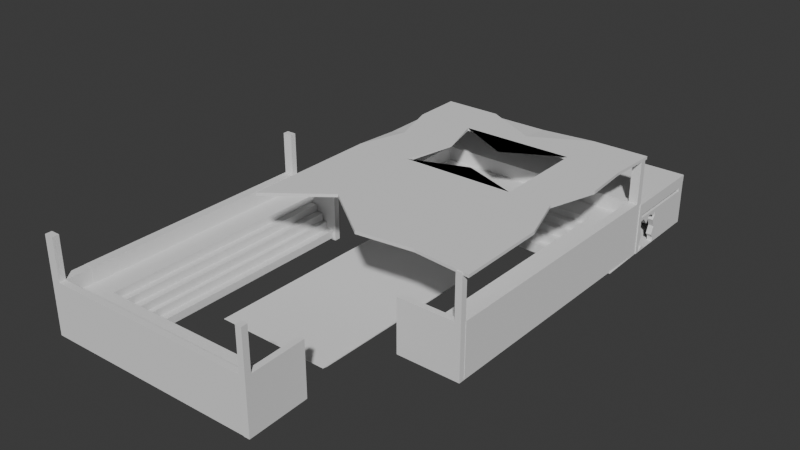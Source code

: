 # Source: gradas_para_la_cancha.blend  (saved by Blender 4.1.23; exported with 4.5.12 LTS)
import bpy
from mathutils import Matrix  # noqa: F401  (used for matrix-valued properties, if any)

bpy.ops.wm.read_factory_settings(use_empty=True)
scene = bpy.context.scene
scene.name = 'Scene'

# ---- collections
col_collection = bpy.data.collections.new('Collection'); scene.collection.children.link(col_collection)

# ---- world
world_world = bpy.data.worlds.new('World'); scene.world = world_world
world_world.use_nodes = True; world_world.node_tree.nodes.clear()
_N = world_world.node_tree.nodes; _L = world_world.node_tree.links
n0 = _N.new('ShaderNodeOutputWorld'); n0.name = 'World Output'; n0.location = (300, 300)
n1 = _N.new('ShaderNodeBackground'); n1.name = 'Background'; n1.location = (10, 300)
n1.inputs[0].default_value = (0.05088, 0.05088, 0.05088, 1.0)
_L.new(n1.outputs[0], n0.inputs[0])
n0.is_active_output = True
world_world.color = (0.05088, 0.05088, 0.05088)
world_world.use_sun_shadow = False
world_world.sun_shadow_jitter_overblur = 0.0

# ---- meshes
me_cube_001 = bpy.data.meshes.new('Cube.001')
me_cube_001.from_pydata([(-1.0, -1.0, -1.0), (-1.0, -1.04, 1.0), (-1.0, 1.0, -1.0), (-1.0, 1.039, 1.0), (1.0, -1.0, -1.0), (1.0, -1.04, 1.0), (1.0, 1.0, -1.0), (1.0, 1.039, 1.0)], [], [(0, 1, 3, 2), (2, 3, 7, 6), (6, 7, 5, 4), (4, 5, 1, 0), (2, 6, 4, 0), (7, 3, 1, 5)])
_uv = me_cube_001.uv_layers.new(name='UVMap')
_uv.uv.foreach_set('vector', [0.375, 0.0, 0.625, 0.0, 0.625, 0.25, 0.375, 0.25, 0.375, 0.25, 0.625, 0.25, 0.625, 0.5, 0.375, 0.5, 0.375, 0.5, 0.625, 0.5, 0.625, 0.75, 0.375, 0.75, 0.375, 0.75, 0.625, 0.75, 0.625, 1.0, 0.375, 1.0, 0.125, 0.5, 0.375, 0.5, 0.375, 0.75, 0.125, 0.75, 0.625, 0.5, 0.875, 0.5, 0.875, 0.75, 0.625, 0.75])
me_cube_001.update()
me_cube_011 = bpy.data.meshes.new('Cube.011')
me_cube_011.from_pydata([(-1.0, -1.198, -1.0), (-1.0, -1.198, 1.0), (-1.0, 1.071, -1.0), (-1.0, 1.071, 1.0), (8.123, -1.198, -1.0), (8.123, -1.198, 1.0), (8.123, 1.071, -1.0), (8.123, 1.071, 1.0), (5.68, 1.071, -1.0), (5.68, 1.071, 1.0), (5.68, -1.198, -1.0), (5.68, -1.198, 1.0), (8.123, -1.198, -9.268), (8.123, 1.071, -9.268), (5.68, -1.198, -9.268), (5.68, 1.071, -9.268), (5.68, 1.071, 4.95), (8.123, 1.071, 4.95), (8.123, -1.198, 4.95), (5.68, -1.198, 4.95), (-8.033, -1.197, -8.789), (-8.033, -1.197, -6.789), (-8.033, 0.8071, -8.789), (-8.033, 0.8071, -6.789), (-6.033, -1.197, -8.789), (-6.033, -1.197, -6.789), (-6.033, 0.8071, -8.789), (-6.033, 0.8071, -6.789), (-5.958, 0.807, -9.368), (-5.958, 0.807, -6.789), (-48.98, 0.7903, -9.368), (-48.98, 0.7903, -6.789), (-5.98, 0.8791, -9.368), (-5.98, 0.8791, -6.789), (-49.0, 0.8623, -9.368), (-49.0, 0.8623, -6.789), (-4.03, 0.8719, -6.837), (-4.03, 0.8719, -4.837), (-48.98, 0.8551, -6.837), (-48.98, 0.8551, -4.837), (-4.052, 0.9439, -6.837), (-4.052, 0.9439, -4.837), (-49.0, 0.9271, -6.837), (-49.0, 0.9271, -4.837), (-6.023, -1.197, -6.837), (-6.023, -1.197, -4.837), (-6.023, 0.8733, -6.837), (-6.023, 0.8733, -4.837), (-4.023, -1.197, -6.837), (-4.023, -1.197, -4.837), (-4.023, 0.8733, -6.837), (-4.023, 0.8733, -4.837), (-2.79, -1.193, -2.883), (-2.79, -1.193, -0.8826), (-2.79, 1.008, -2.883), (-2.79, 1.008, -0.8826), (-0.79, -1.193, -2.883), (-0.79, -1.193, -0.8826), (-0.79, 1.008, -2.883), (-0.79, 1.008, -0.8826), (-0.7971, 1.007, -2.883), (-0.7971, 1.007, -0.8826), (-48.98, 0.9901, -2.883), (-48.98, 0.9901, -0.8826), (-0.8188, 1.079, -2.883), (-0.8188, 1.079, -0.8826), (-49.0, 1.062, -2.883), (-49.0, 1.062, -0.8826), (-2.771, 0.942, -4.834), (-2.771, 0.942, -2.834), (-48.98, 0.9252, -4.834), (-48.98, 0.9252, -2.834), (-2.793, 1.014, -4.834), (-2.793, 1.014, -2.834), (-49.0, 0.9972, -4.834), (-49.0, 0.9972, -2.834), (-4.729, -1.195, -4.834), (-4.729, -1.195, -2.834), (-4.729, 0.9421, -4.834), (-4.729, 0.9421, -2.834), (-2.729, -1.195, -4.834), (-2.729, -1.195, -2.834), (-2.729, 0.9421, -4.834), (-2.729, 0.9421, -2.834), (8.105, 1.069, -0.9732), (8.105, 1.069, 1.027), (-48.98, 1.052, -0.9732), (-48.98, 1.052, 1.027), (8.084, 1.374, -0.9732), (8.084, 1.374, 1.027), (-49.0, 1.357, -0.9732), (-49.0, 1.357, 1.027), (-49.0, 1.295, -0.9732), (-49.0, 1.295, 1.027), (8.088, 1.312, -0.9732), (8.088, 1.312, 1.027), (8.084, 1.374, -9.299), (-49.0, 1.357, -9.299), (8.088, 1.312, -9.299), (-49.0, 1.295, -9.299), (5.722, 1.068, -0.9732), (5.722, 1.068, 1.027), (5.701, 1.373, -0.9732), (5.701, 1.373, 1.027), (5.705, 1.311, 1.027), (5.705, 1.311, -0.9732), (5.701, 1.373, -9.299), (5.705, 1.311, -9.299), (5.722, 1.068, -9.289), (8.105, 1.069, -9.289), (8.088, 1.312, -9.289), (5.705, 1.311, -9.289), (-49.0, 1.295, 4.876), (-49.0, 1.357, 4.876), (5.701, 1.373, 4.876), (5.705, 1.311, 4.876), (5.701, 1.373, 16.69), (8.084, 1.374, 16.69), (8.088, 1.312, 16.69), (5.705, 1.311, 16.69), (8.088, 1.312, 4.918), (8.105, 1.069, 4.918), (5.705, 1.311, 4.918), (5.722, 1.068, 4.918), (-8.826, -1.256, -9.409), (-8.826, -1.256, 4.912), (-8.826, -1.199, -9.409), (-8.826, -1.199, 4.912), (8.025, -1.256, -9.409), (8.025, -1.256, 4.912), (8.025, -1.199, -9.409), (8.025, -1.199, 4.912), (-48.47, 0.7607, -9.409), (-48.47, 0.7607, 4.912), (-50.05, 0.759, -9.409), (-50.05, 0.759, 4.912), (-48.97, 1.357, -9.409), (-48.97, 1.357, 4.912), (-50.55, 1.356, -9.409), (-50.55, 1.356, 4.912), (6.34, -1.199, -9.409), (6.34, -1.199, 4.912), (6.34, -1.256, -9.409), (6.34, -1.256, 4.912), (-50.5, 1.296, -9.409), (-50.5, 1.296, 4.912), (-48.92, 1.298, -9.409), (-48.92, 1.298, 4.912), (6.34, -1.199, 15.95), (8.025, -1.199, 15.95), (8.025, -1.256, 15.95), (6.34, -1.256, 15.95), (6.34, -1.199, 16.74), (8.025, -1.199, 16.74), (8.025, -1.256, 16.74), (6.34, -1.256, 16.74), (-50.5, 1.296, 16.74), (-50.55, 1.356, 16.74), (-48.97, 1.357, 16.74), (-48.92, 1.298, 16.74)], [], [(0, 1, 3, 2), (8, 9, 7, 6), (6, 7, 5, 4), (10, 11, 1, 0), (4, 10, 14, 12), (9, 3, 1, 11), (5, 7, 17, 18), (2, 8, 10, 0), (4, 5, 11, 10), (2, 3, 9, 8), (15, 13, 12, 14), (10, 8, 15, 14), (6, 4, 12, 13), (8, 6, 13, 15), (17, 16, 19, 18), (11, 5, 18, 19), (7, 9, 16, 17), (9, 11, 19, 16), (20, 21, 23, 22), (22, 23, 27, 26), (26, 27, 25, 24), (24, 25, 21, 20), (22, 26, 24, 20), (27, 23, 21, 25), (28, 29, 31, 30), (30, 31, 35, 34), (34, 35, 33, 32), (32, 33, 29, 28), (30, 34, 32, 28), (35, 31, 29, 33), (36, 37, 39, 38), (38, 39, 43, 42), (42, 43, 41, 40), (40, 41, 37, 36), (38, 42, 40, 36), (43, 39, 37, 41), (44, 45, 47, 46), (46, 47, 51, 50), (50, 51, 49, 48), (48, 49, 45, 44), (46, 50, 48, 44), (51, 47, 45, 49), (52, 53, 55, 54), (54, 55, 59, 58), (58, 59, 57, 56), (56, 57, 53, 52), (54, 58, 56, 52), (59, 55, 53, 57), (60, 61, 63, 62), (62, 63, 67, 66), (66, 67, 65, 64), (64, 65, 61, 60), (62, 66, 64, 60), (67, 63, 61, 65), (68, 69, 71, 70), (70, 71, 75, 74), (74, 75, 73, 72), (72, 73, 69, 68), (70, 74, 72, 68), (75, 71, 69, 73), (76, 77, 79, 78), (78, 79, 83, 82), (82, 83, 81, 80), (80, 81, 77, 76), (78, 82, 80, 76), (83, 79, 77, 81), (100, 101, 87, 86), (92, 93, 91, 90), (102, 103, 89, 88), (94, 95, 85, 84), (88, 94, 98, 96), (101, 85, 121, 123), (103, 104, 119, 116), (105, 94, 110, 111), (88, 89, 95, 94), (86, 87, 93, 92), (107, 106, 96, 98), (105, 92, 99, 107), (102, 88, 96, 106), (92, 90, 97, 99), (90, 102, 106, 97), (94, 105, 107, 98), (99, 97, 106, 107), (86, 92, 105, 100), (103, 91, 113, 114), (93, 87, 101, 104), (90, 91, 103, 102), (84, 85, 101, 100), (108, 111, 110, 109), (100, 105, 111, 108), (84, 100, 108, 109), (94, 84, 109, 110), (113, 112, 115, 114), (104, 103, 114, 115), (91, 93, 112, 113), (93, 104, 115, 112), (116, 119, 118, 117), (104, 95, 118, 119), (89, 103, 116, 117), (95, 89, 117, 118), (122, 123, 121, 120), (95, 104, 122, 120), (104, 101, 123, 122), (85, 95, 120, 121), (124, 125, 127, 126), (140, 141, 131, 130), (130, 131, 129, 128), (142, 143, 125, 124), (140, 130, 128, 142), (141, 127, 125, 143), (132, 133, 135, 134), (144, 145, 139, 138), (138, 139, 137, 136), (146, 147, 133, 132), (144, 138, 136, 146), (145, 135, 133, 147), (129, 131, 149, 150), (126, 140, 142, 124), (128, 129, 143, 142), (126, 127, 141, 140), (145, 147, 159, 156), (134, 144, 146, 132), (136, 137, 147, 146), (134, 135, 145, 144), (148, 151, 155, 152), (141, 143, 151, 148), (131, 141, 148, 149), (143, 129, 150, 151), (153, 152, 155, 154), (150, 149, 153, 154), (151, 150, 154, 155), (149, 148, 152, 153), (157, 156, 159, 158), (139, 145, 156, 157), (147, 137, 158, 159), (137, 139, 157, 158)])
_uv = me_cube_011.uv_layers.new(name='UVMap')
_uv.uv.foreach_set('vector', [0.375, 0.0, 0.625, 0.0, 0.625, 0.25, 0.375, 0.25, 0.375, 0.4331, 0.625, 0.4331, 0.625, 0.5, 0.375, 0.5, 0.375, 0.5, 0.625, 0.5, 0.625, 0.75, 0.375, 0.75, 0.375, 0.8169, 0.625, 0.8169, 0.625, 1.0, 0.375, 1.0, 0.375, 0.75, 0.375, 0.8169, 0.375, 0.8169, 0.375, 0.75, 0.6919, 0.5, 0.875, 0.5, 0.875, 0.75, 0.6919, 0.75, 0.625, 0.75, 0.625, 0.5, 0.625, 0.5, 0.625, 0.75, 0.125, 0.5, 0.3081, 0.5, 0.3081, 0.75, 0.125, 0.75, 0.375, 0.75, 0.625, 0.75, 0.625, 0.8169, 0.375, 0.8169, 0.375, 0.25, 0.625, 0.25, 0.625, 0.4331, 0.375, 0.4331, 0.3081, 0.5, 0.375, 0.5, 0.375, 0.75, 0.3081, 0.75, 0.3081, 0.75, 0.3081, 0.5, 0.3081, 0.5, 0.3081, 0.75, 0.375, 0.5, 0.375, 0.75, 0.375, 0.75, 0.375, 0.5, 0.375, 0.4331, 0.375, 0.5, 0.375, 0.5, 0.375, 0.4331, 0.625, 0.5, 0.6919, 0.5, 0.6919, 0.75, 0.625, 0.75, 0.625, 0.8169, 0.625, 0.75, 0.625, 0.75, 0.625, 0.8169, 0.625, 0.5, 0.625, 0.4331, 0.625, 0.4331, 0.625, 0.5, 0.6919, 0.5, 0.6919, 0.75, 0.6919, 0.75, 0.6919, 0.5, 0.375, 0.0, 0.625, 0.0, 0.625, 0.25, 0.375, 0.25, 0.375, 0.25, 0.625, 0.25, 0.625, 0.5, 0.375, 0.5, 0.375, 0.5, 0.625, 0.5, 0.625, 0.75, 0.375, 0.75, 0.375, 0.75, 0.625, 0.75, 0.625, 1.0, 0.375, 1.0, 0.125, 0.5, 0.375, 0.5, 0.375, 0.75, 0.125, 0.75, 0.625, 0.5, 0.875, 0.5, 0.875, 0.75, 0.625, 0.75, 0.375, 0.0, 0.625, 0.0, 0.625, 0.25, 0.375, 0.25, 0.375, 0.25, 0.625, 0.25, 0.625, 0.5, 0.375, 0.5, 0.375, 0.5, 0.625, 0.5, 0.625, 0.75, 0.375, 0.75, 0.375, 0.75, 0.625, 0.75, 0.625, 1.0, 0.375, 1.0, 0.125, 0.5, 0.375, 0.5, 0.375, 0.75, 0.125, 0.75, 0.625, 0.5, 0.875, 0.5, 0.875, 0.75, 0.625, 0.75, 0.375, 0.0, 0.625, 0.0, 0.625, 0.25, 0.375, 0.25, 0.375, 0.25, 0.625, 0.25, 0.625, 0.5, 0.375, 0.5, 0.375, 0.5, 0.625, 0.5, 0.625, 0.75, 0.375, 0.75, 0.375, 0.75, 0.625, 0.75, 0.625, 1.0, 0.375, 1.0, 0.125, 0.5, 0.375, 0.5, 0.375, 0.75, 0.125, 0.75, 0.625, 0.5, 0.875, 0.5, 0.875, 0.75, 0.625, 0.75, 0.375, 0.0, 0.625, 0.0, 0.625, 0.25, 0.375, 0.25, 0.375, 0.25, 0.625, 0.25, 0.625, 0.5, 0.375, 0.5, 0.375, 0.5, 0.625, 0.5, 0.625, 0.75, 0.375, 0.75, 0.375, 0.75, 0.625, 0.75, 0.625, 1.0, 0.375, 1.0, 0.125, 0.5, 0.375, 0.5, 0.375, 0.75, 0.125, 0.75, 0.625, 0.5, 0.875, 0.5, 0.875, 0.75, 0.625, 0.75, 0.375, 0.0, 0.625, 0.0, 0.625, 0.25, 0.375, 0.25, 0.375, 0.25, 0.625, 0.25, 0.625, 0.5, 0.375, 0.5, 0.375, 0.5, 0.625, 0.5, 0.625, 0.75, 0.375, 0.75, 0.375, 0.75, 0.625, 0.75, 0.625, 1.0, 0.375, 1.0, 0.125, 0.5, 0.375, 0.5, 0.375, 0.75, 0.125, 0.75, 0.625, 0.5, 0.875, 0.5, 0.875, 0.75, 0.625, 0.75, 0.375, 0.0, 0.625, 0.0, 0.625, 0.25, 0.375, 0.25, 0.375, 0.25, 0.625, 0.25, 0.625, 0.5, 0.375, 0.5, 0.375, 0.5, 0.625, 0.5, 0.625, 0.75, 0.375, 0.75, 0.375, 0.75, 0.625, 0.75, 0.625, 1.0, 0.375, 1.0, 0.125, 0.5, 0.375, 0.5, 0.375, 0.75, 0.125, 0.75, 0.625, 0.5, 0.875, 0.5, 0.875, 0.75, 0.625, 0.75, 0.375, 0.0, 0.625, 0.0, 0.625, 0.25, 0.375, 0.25, 0.375, 0.25, 0.625, 0.25, 0.625, 0.5, 0.375, 0.5, 0.375, 0.5, 0.625, 0.5, 0.625, 0.75, 0.375, 0.75, 0.375, 0.75, 0.625, 0.75, 0.625, 1.0, 0.375, 1.0, 0.125, 0.5, 0.375, 0.5, 0.375, 0.75, 0.125, 0.75, 0.625, 0.5, 0.875, 0.5, 0.875, 0.75, 0.625, 0.75, 0.375, 0.0, 0.625, 0.0, 0.625, 0.25, 0.375, 0.25, 0.375, 0.25, 0.625, 0.25, 0.625, 0.5, 0.375, 0.5, 0.375, 0.5, 0.625, 0.5, 0.625, 0.75, 0.375, 0.75, 0.375, 0.75, 0.625, 0.75, 0.625, 1.0, 0.375, 1.0, 0.125, 0.5, 0.375, 0.5, 0.375, 0.75, 0.125, 0.75, 0.625, 0.5, 0.875, 0.5, 0.875, 0.75, 0.625, 0.75, 0.375, 0.01044, 0.625, 0.01044, 0.625, 0.25, 0.375, 0.25, 0.375, 0.4491, 0.625, 0.4491, 0.625, 0.5, 0.375, 0.5, 0.375, 0.7396, 0.625, 0.7396, 0.625, 0.75, 0.375, 0.75, 0.375, 0.8009, 0.625, 0.8009, 0.625, 1.0, 0.375, 1.0, 0.375, 0.75, 0.375, 0.8009, 0.375, 0.8009, 0.375, 0.75, 0.625, 0.01044, 0.625, 0.0, 0.625, 0.0, 0.625, 0.01044, 0.625, 0.7396, 0.6759, 0.7396, 0.6759, 0.7396, 0.625, 0.7396, 0.3241, 0.7396, 0.3241, 0.75, 0.3241, 0.75, 0.3241, 0.7396, 0.375, 0.75, 0.625, 0.75, 0.625, 0.8009, 0.375, 0.8009, 0.375, 0.25, 0.625, 0.25, 0.625, 0.4491, 0.375, 0.4491, 0.3241, 0.7396, 0.375, 0.7396, 0.375, 0.75, 0.3241, 0.75, 0.3241, 0.7396, 0.3241, 0.5, 0.3241, 0.5, 0.3241, 0.7396, 0.375, 0.7396, 0.375, 0.75, 0.375, 0.75, 0.375, 0.7396, 0.375, 0.4491, 0.375, 0.5, 0.375, 0.5, 0.375, 0.4491, 0.375, 0.5, 0.375, 0.7396, 0.375, 0.7396, 0.375, 0.5, 0.3241, 0.75, 0.3241, 0.7396, 0.3241, 0.7396, 0.3241, 0.75, 0.3241, 0.5, 0.375, 0.5, 0.375, 0.7396, 0.3241, 0.7396, 0.125, 0.5, 0.3241, 0.5, 0.3241, 0.7396, 0.125, 0.7396, 0.625, 0.7396, 0.625, 0.5, 0.625, 0.5, 0.625, 0.7396, 0.6759, 0.5, 0.875, 0.5, 0.875, 0.7396, 0.6759, 0.7396, 0.375, 0.5, 0.625, 0.5, 0.625, 0.7396, 0.375, 0.7396, 0.375, 0.0, 0.625, 0.0, 0.625, 0.01044, 0.375, 0.01044, 0.125, 0.7396, 0.3241, 0.7396, 0.3241, 0.75, 0.125, 0.75, 0.125, 0.7396, 0.3241, 0.7396, 0.3241, 0.7396, 0.125, 0.7396, 0.375, 0.0, 0.375, 0.01044, 0.375, 0.01044, 0.375, 0.0, 0.375, 0.8009, 0.375, 1.0, 0.375, 1.0, 0.375, 0.8009, 0.625, 0.5, 0.6759, 0.5, 0.6759, 0.7396, 0.625, 0.7396, 0.6759, 0.7396, 0.625, 0.7396, 0.625, 0.7396, 0.6759, 0.7396, 0.625, 0.5, 0.625, 0.4491, 0.625, 0.4491, 0.625, 0.5, 0.6759, 0.5, 0.6759, 0.7396, 0.6759, 0.7396, 0.6759, 0.5, 0.625, 0.7396, 0.6759, 0.7396, 0.6759, 0.75, 0.625, 0.75, 0.6759, 0.7396, 0.6759, 0.75, 0.6759, 0.75, 0.6759, 0.7396, 0.625, 0.75, 0.625, 0.7396, 0.625, 0.7396, 0.625, 0.75, 0.625, 0.8009, 0.625, 0.75, 0.625, 0.75, 0.625, 0.8009, 0.6759, 0.7396, 0.875, 0.7396, 0.875, 0.75, 0.6759, 0.75, 0.6759, 0.75, 0.6759, 0.7396, 0.6759, 0.7396, 0.6759, 0.75, 0.6759, 0.7396, 0.875, 0.7396, 0.875, 0.7396, 0.6759, 0.7396, 0.625, 1.0, 0.625, 0.8009, 0.625, 0.8009, 0.625, 1.0, 0.375, 0.0, 0.625, 0.0, 0.625, 0.25, 0.375, 0.25, 0.375, 0.475, 0.625, 0.475, 0.625, 0.5, 0.375, 0.5, 0.375, 0.5, 0.625, 0.5, 0.625, 0.75, 0.375, 0.75, 0.375, 0.775, 0.625, 0.775, 0.625, 1.0, 0.375, 1.0, 0.35, 0.5, 0.375, 0.5, 0.375, 0.75, 0.35, 0.75, 0.65, 0.5, 0.875, 0.5, 0.875, 0.75, 0.65, 0.75, 0.375, 0.0, 0.625, 0.0, 0.625, 0.25, 0.375, 0.25, 0.375, 0.475, 0.625, 0.475, 0.625, 0.5, 0.375, 0.5, 0.375, 0.5, 0.625, 0.5, 0.625, 0.75, 0.375, 0.75, 0.375, 0.775, 0.625, 0.775, 0.625, 1.0, 0.375, 1.0, 0.35, 0.5, 0.375, 0.5, 0.375, 0.75, 0.35, 0.75, 0.65, 0.5, 0.875, 0.5, 0.875, 0.75, 0.65, 0.75, 0.625, 0.75, 0.625, 0.5, 0.625, 0.5, 0.625, 0.75, 0.125, 0.5, 0.35, 0.5, 0.35, 0.75, 0.125, 0.75, 0.375, 0.75, 0.625, 0.75, 0.625, 0.775, 0.375, 0.775, 0.375, 0.25, 0.625, 0.25, 0.625, 0.475, 0.375, 0.475, 0.65, 0.5, 0.65, 0.75, 0.65, 0.75, 0.65, 0.5, 0.125, 0.5, 0.35, 0.5, 0.35, 0.75, 0.125, 0.75, 0.375, 0.75, 0.625, 0.75, 0.625, 0.775, 0.375, 0.775, 0.375, 0.25, 0.625, 0.25, 0.625, 0.475, 0.375, 0.475, 0.65, 0.5, 0.65, 0.75, 0.65, 0.75, 0.65, 0.5, 0.65, 0.5, 0.65, 0.75, 0.65, 0.75, 0.65, 0.5, 0.625, 0.5, 0.625, 0.475, 0.625, 0.475, 0.625, 0.5, 0.625, 0.775, 0.625, 0.75, 0.625, 0.75, 0.625, 0.775, 0.625, 0.5, 0.65, 0.5, 0.65, 0.75, 0.625, 0.75, 0.625, 0.75, 0.625, 0.5, 0.625, 0.5, 0.625, 0.75, 0.625, 0.775, 0.625, 0.75, 0.625, 0.75, 0.625, 0.775, 0.625, 0.5, 0.625, 0.475, 0.625, 0.475, 0.625, 0.5, 0.625, 0.5, 0.65, 0.5, 0.65, 0.75, 0.625, 0.75, 0.625, 0.5, 0.625, 0.475, 0.625, 0.475, 0.625, 0.5, 0.625, 0.775, 0.625, 0.75, 0.625, 0.75, 0.625, 0.775, 0.625, 0.75, 0.625, 0.5, 0.625, 0.5, 0.625, 0.75])
me_cube_011.update()
me_cube_014 = bpy.data.meshes.new('Cube.014')
me_cube_014.from_pydata([(-1.0, -1.198, -1.0), (-1.0, -1.198, 1.0), (-1.0, 1.071, -1.0), (-1.0, 1.071, 1.0), (8.123, -1.198, -1.0), (8.123, -1.198, 1.0), (8.123, 1.071, -1.0), (8.123, 1.071, 1.0), (5.68, 1.071, -1.0), (5.68, 1.071, 1.0), (5.68, -1.198, -1.0), (5.68, -1.198, 1.0), (8.123, -1.198, -9.268), (8.123, 1.071, -9.268), (5.68, -1.198, -9.268), (5.68, 1.071, -9.268), (5.68, 1.071, 4.95), (8.123, 1.071, 4.95), (8.123, -1.198, 4.95), (5.68, -1.198, 4.95), (-8.033, -1.197, -8.789), (-8.033, -1.197, -6.789), (-8.033, 0.8071, -8.789), (-8.033, 0.8071, -6.789), (-6.033, -1.197, -8.789), (-6.033, -1.197, -6.789), (-6.033, 0.8071, -8.789), (-6.033, 0.8071, -6.789), (-5.958, 0.807, -8.789), (-5.958, 0.807, -6.789), (-48.98, 0.7903, -8.789), (-48.98, 0.7903, -6.789), (-5.98, 0.8791, -8.789), (-5.98, 0.8791, -6.789), (-49.0, 0.8623, -8.789), (-49.0, 0.8623, -6.789), (-4.03, 0.8719, -6.837), (-4.03, 0.8719, -4.837), (-48.98, 0.8551, -6.837), (-48.98, 0.8551, -4.837), (-4.052, 0.9439, -6.837), (-4.052, 0.9439, -4.837), (-49.0, 0.9271, -6.837), (-49.0, 0.9271, -4.837), (-6.023, -1.197, -6.837), (-6.023, -1.197, -4.837), (-6.023, 0.8733, -6.837), (-6.023, 0.8733, -4.837), (-4.023, -1.197, -6.837), (-4.023, -1.197, -4.837), (-4.023, 0.8733, -6.837), (-4.023, 0.8733, -4.837), (-2.79, -1.193, -2.883), (-2.79, -1.193, -0.8826), (-2.79, 1.008, -2.883), (-2.79, 1.008, -0.8826), (-0.79, -1.193, -2.883), (-0.79, -1.193, -0.8826), (-0.79, 1.008, -2.883), (-0.79, 1.008, -0.8826), (-0.7971, 1.007, -2.883), (-0.7971, 1.007, -0.8826), (-48.98, 0.9901, -2.883), (-48.98, 0.9901, -0.8826), (-0.8188, 1.079, -2.883), (-0.8188, 1.079, -0.8826), (-49.0, 1.062, -2.883), (-49.0, 1.062, -0.8826), (-2.771, 0.942, -4.834), (-2.771, 0.942, -2.834), (-48.98, 0.9252, -4.834), (-48.98, 0.9252, -2.834), (-2.793, 1.014, -4.834), (-2.793, 1.014, -2.834), (-49.0, 0.9972, -4.834), (-49.0, 0.9972, -2.834), (-4.729, -1.195, -4.834), (-4.729, -1.195, -2.834), (-4.729, 0.9421, -4.834), (-4.729, 0.9421, -2.834), (-2.729, -1.195, -4.834), (-2.729, -1.195, -2.834), (-2.729, 0.9421, -4.834), (-2.729, 0.9421, -2.834), (8.105, 1.069, -0.9732), (8.105, 1.069, 1.027), (-48.98, 1.052, -0.9732), (-48.98, 1.052, 1.027), (8.084, 1.374, -0.9732), (8.084, 1.374, 1.027), (-49.0, 1.357, -0.9732), (-49.0, 1.357, 1.027), (-49.0, 1.295, -0.9732), (-49.0, 1.295, 1.027), (8.088, 1.312, -0.9732), (8.088, 1.312, 1.027), (8.084, 1.374, -9.299), (-49.0, 1.357, -9.299), (8.088, 1.312, -9.299), (-49.0, 1.295, -9.299), (5.722, 1.068, -0.9732), (5.722, 1.068, 1.027), (5.701, 1.373, -0.9732), (5.701, 1.373, 1.027), (5.705, 1.311, 1.027), (5.705, 1.311, -0.9732), (5.701, 1.373, -9.299), (5.705, 1.311, -9.299), (5.722, 1.068, -9.289), (8.105, 1.069, -9.289), (8.088, 1.312, -9.289), (5.705, 1.311, -9.289), (-49.0, 1.295, 4.876), (-49.0, 1.357, 4.876), (5.701, 1.373, 4.876), (5.705, 1.311, 4.876), (5.701, 1.373, 15.91), (8.084, 1.374, 15.91), (8.088, 1.312, 15.91), (5.705, 1.311, 15.91), (8.088, 1.312, 4.918), (8.105, 1.069, 4.918), (5.705, 1.311, 4.918), (5.722, 1.068, 4.918), (-8.826, -1.256, -9.409), (-8.826, -1.256, 4.912), (-8.826, -1.199, -9.409), (-8.826, -1.199, 4.912), (8.025, -1.256, -9.409), (8.025, -1.256, 4.912), (8.025, -1.199, -9.409), (8.025, -1.199, 4.912), (-48.47, 0.7607, -9.409), (-48.47, 0.7607, 4.912), (-50.05, 0.759, -9.409), (-50.05, 0.759, 4.912), (-48.98, 1.357, -9.409), (-48.98, 1.357, 4.912), (-50.55, 1.356, -9.409), (-50.55, 1.356, 4.912), (-50.5, 1.296, -9.409), (-50.5, 1.296, 4.912), (-48.93, 1.298, -9.409), (-48.93, 1.298, 4.912), (-50.5, 1.296, 15.95), (-50.55, 1.356, 15.95), (-48.98, 1.357, 15.95), (-48.93, 1.298, 15.95), (5.497, -1.199, -9.409), (5.497, -1.199, 4.912), (5.497, -1.256, -9.409), (5.497, -1.256, 4.912), (5.497, -1.199, 15.95), (8.025, -1.199, 15.95), (8.025, -1.256, 15.95), (5.497, -1.256, 15.95)], [], [(0, 1, 3, 2), (8, 9, 7, 6), (6, 7, 5, 4), (10, 11, 1, 0), (4, 10, 14, 12), (9, 3, 1, 11), (5, 7, 17, 18), (2, 8, 10, 0), (4, 5, 11, 10), (2, 3, 9, 8), (15, 13, 12, 14), (10, 8, 15, 14), (6, 4, 12, 13), (8, 6, 13, 15), (17, 16, 19, 18), (11, 5, 18, 19), (7, 9, 16, 17), (9, 11, 19, 16), (20, 21, 23, 22), (22, 23, 27, 26), (26, 27, 25, 24), (24, 25, 21, 20), (22, 26, 24, 20), (27, 23, 21, 25), (28, 29, 31, 30), (30, 31, 35, 34), (34, 35, 33, 32), (32, 33, 29, 28), (30, 34, 32, 28), (35, 31, 29, 33), (36, 37, 39, 38), (38, 39, 43, 42), (42, 43, 41, 40), (40, 41, 37, 36), (38, 42, 40, 36), (43, 39, 37, 41), (44, 45, 47, 46), (46, 47, 51, 50), (50, 51, 49, 48), (48, 49, 45, 44), (46, 50, 48, 44), (51, 47, 45, 49), (52, 53, 55, 54), (54, 55, 59, 58), (58, 59, 57, 56), (56, 57, 53, 52), (54, 58, 56, 52), (59, 55, 53, 57), (60, 61, 63, 62), (62, 63, 67, 66), (66, 67, 65, 64), (64, 65, 61, 60), (62, 66, 64, 60), (67, 63, 61, 65), (68, 69, 71, 70), (70, 71, 75, 74), (74, 75, 73, 72), (72, 73, 69, 68), (70, 74, 72, 68), (75, 71, 69, 73), (76, 77, 79, 78), (78, 79, 83, 82), (82, 83, 81, 80), (80, 81, 77, 76), (78, 82, 80, 76), (83, 79, 77, 81), (100, 101, 87, 86), (92, 93, 91, 90), (102, 103, 89, 88), (94, 95, 85, 84), (88, 94, 98, 96), (101, 85, 121, 123), (103, 104, 119, 116), (105, 94, 110, 111), (88, 89, 95, 94), (86, 87, 93, 92), (107, 106, 96, 98), (105, 92, 99, 107), (102, 88, 96, 106), (92, 90, 97, 99), (90, 102, 106, 97), (94, 105, 107, 98), (99, 97, 106, 107), (86, 92, 105, 100), (103, 91, 113, 114), (93, 87, 101, 104), (90, 91, 103, 102), (84, 85, 101, 100), (108, 111, 110, 109), (100, 105, 111, 108), (84, 100, 108, 109), (94, 84, 109, 110), (113, 112, 115, 114), (104, 103, 114, 115), (91, 93, 112, 113), (93, 104, 115, 112), (116, 119, 118, 117), (104, 95, 118, 119), (89, 103, 116, 117), (95, 89, 117, 118), (122, 123, 121, 120), (95, 104, 122, 120), (104, 101, 123, 122), (85, 95, 120, 121), (124, 125, 127, 126), (148, 149, 131, 130), (130, 131, 129, 128), (150, 151, 125, 124), (148, 130, 128, 150), (149, 127, 125, 151), (132, 133, 135, 134), (140, 141, 139, 138), (138, 139, 137, 136), (142, 143, 133, 132), (140, 138, 136, 142), (141, 135, 133, 143), (139, 141, 144, 145), (134, 140, 142, 132), (136, 137, 143, 142), (134, 135, 141, 140), (145, 144, 147, 146), (141, 143, 147, 144), (137, 139, 145, 146), (143, 137, 146, 147), (151, 129, 154, 155), (126, 148, 150, 124), (128, 129, 151, 150), (126, 127, 149, 148), (153, 152, 155, 154), (129, 131, 153, 154), (149, 151, 155, 152), (131, 149, 152, 153)])
_uv = me_cube_014.uv_layers.new(name='UVMap')
_uv.uv.foreach_set('vector', [0.375, 0.0, 0.625, 0.0, 0.625, 0.25, 0.375, 0.25, 0.375, 0.4331, 0.625, 0.4331, 0.625, 0.5, 0.375, 0.5, 0.375, 0.5, 0.625, 0.5, 0.625, 0.75, 0.375, 0.75, 0.375, 0.8169, 0.625, 0.8169, 0.625, 1.0, 0.375, 1.0, 0.375, 0.75, 0.375, 0.8169, 0.375, 0.8169, 0.375, 0.75, 0.6919, 0.5, 0.875, 0.5, 0.875, 0.75, 0.6919, 0.75, 0.625, 0.75, 0.625, 0.5, 0.625, 0.5, 0.625, 0.75, 0.125, 0.5, 0.3081, 0.5, 0.3081, 0.75, 0.125, 0.75, 0.375, 0.75, 0.625, 0.75, 0.625, 0.8169, 0.375, 0.8169, 0.375, 0.25, 0.625, 0.25, 0.625, 0.4331, 0.375, 0.4331, 0.3081, 0.5, 0.375, 0.5, 0.375, 0.75, 0.3081, 0.75, 0.3081, 0.75, 0.3081, 0.5, 0.3081, 0.5, 0.3081, 0.75, 0.375, 0.5, 0.375, 0.75, 0.375, 0.75, 0.375, 0.5, 0.375, 0.4331, 0.375, 0.5, 0.375, 0.5, 0.375, 0.4331, 0.625, 0.5, 0.6919, 0.5, 0.6919, 0.75, 0.625, 0.75, 0.625, 0.8169, 0.625, 0.75, 0.625, 0.75, 0.625, 0.8169, 0.625, 0.5, 0.625, 0.4331, 0.625, 0.4331, 0.625, 0.5, 0.6919, 0.5, 0.6919, 0.75, 0.6919, 0.75, 0.6919, 0.5, 0.375, 0.0, 0.625, 0.0, 0.625, 0.25, 0.375, 0.25, 0.375, 0.25, 0.625, 0.25, 0.625, 0.5, 0.375, 0.5, 0.375, 0.5, 0.625, 0.5, 0.625, 0.75, 0.375, 0.75, 0.375, 0.75, 0.625, 0.75, 0.625, 1.0, 0.375, 1.0, 0.125, 0.5, 0.375, 0.5, 0.375, 0.75, 0.125, 0.75, 0.625, 0.5, 0.875, 0.5, 0.875, 0.75, 0.625, 0.75, 0.375, 0.0, 0.625, 0.0, 0.625, 0.25, 0.375, 0.25, 0.375, 0.25, 0.625, 0.25, 0.625, 0.5, 0.375, 0.5, 0.375, 0.5, 0.625, 0.5, 0.625, 0.75, 0.375, 0.75, 0.375, 0.75, 0.625, 0.75, 0.625, 1.0, 0.375, 1.0, 0.125, 0.5, 0.375, 0.5, 0.375, 0.75, 0.125, 0.75, 0.625, 0.5, 0.875, 0.5, 0.875, 0.75, 0.625, 0.75, 0.375, 0.0, 0.625, 0.0, 0.625, 0.25, 0.375, 0.25, 0.375, 0.25, 0.625, 0.25, 0.625, 0.5, 0.375, 0.5, 0.375, 0.5, 0.625, 0.5, 0.625, 0.75, 0.375, 0.75, 0.375, 0.75, 0.625, 0.75, 0.625, 1.0, 0.375, 1.0, 0.125, 0.5, 0.375, 0.5, 0.375, 0.75, 0.125, 0.75, 0.625, 0.5, 0.875, 0.5, 0.875, 0.75, 0.625, 0.75, 0.375, 0.0, 0.625, 0.0, 0.625, 0.25, 0.375, 0.25, 0.375, 0.25, 0.625, 0.25, 0.625, 0.5, 0.375, 0.5, 0.375, 0.5, 0.625, 0.5, 0.625, 0.75, 0.375, 0.75, 0.375, 0.75, 0.625, 0.75, 0.625, 1.0, 0.375, 1.0, 0.125, 0.5, 0.375, 0.5, 0.375, 0.75, 0.125, 0.75, 0.625, 0.5, 0.875, 0.5, 0.875, 0.75, 0.625, 0.75, 0.375, 0.0, 0.625, 0.0, 0.625, 0.25, 0.375, 0.25, 0.375, 0.25, 0.625, 0.25, 0.625, 0.5, 0.375, 0.5, 0.375, 0.5, 0.625, 0.5, 0.625, 0.75, 0.375, 0.75, 0.375, 0.75, 0.625, 0.75, 0.625, 1.0, 0.375, 1.0, 0.125, 0.5, 0.375, 0.5, 0.375, 0.75, 0.125, 0.75, 0.625, 0.5, 0.875, 0.5, 0.875, 0.75, 0.625, 0.75, 0.375, 0.0, 0.625, 0.0, 0.625, 0.25, 0.375, 0.25, 0.375, 0.25, 0.625, 0.25, 0.625, 0.5, 0.375, 0.5, 0.375, 0.5, 0.625, 0.5, 0.625, 0.75, 0.375, 0.75, 0.375, 0.75, 0.625, 0.75, 0.625, 1.0, 0.375, 1.0, 0.125, 0.5, 0.375, 0.5, 0.375, 0.75, 0.125, 0.75, 0.625, 0.5, 0.875, 0.5, 0.875, 0.75, 0.625, 0.75, 0.375, 0.0, 0.625, 0.0, 0.625, 0.25, 0.375, 0.25, 0.375, 0.25, 0.625, 0.25, 0.625, 0.5, 0.375, 0.5, 0.375, 0.5, 0.625, 0.5, 0.625, 0.75, 0.375, 0.75, 0.375, 0.75, 0.625, 0.75, 0.625, 1.0, 0.375, 1.0, 0.125, 0.5, 0.375, 0.5, 0.375, 0.75, 0.125, 0.75, 0.625, 0.5, 0.875, 0.5, 0.875, 0.75, 0.625, 0.75, 0.375, 0.0, 0.625, 0.0, 0.625, 0.25, 0.375, 0.25, 0.375, 0.25, 0.625, 0.25, 0.625, 0.5, 0.375, 0.5, 0.375, 0.5, 0.625, 0.5, 0.625, 0.75, 0.375, 0.75, 0.375, 0.75, 0.625, 0.75, 0.625, 1.0, 0.375, 1.0, 0.125, 0.5, 0.375, 0.5, 0.375, 0.75, 0.125, 0.75, 0.625, 0.5, 0.875, 0.5, 0.875, 0.75, 0.625, 0.75, 0.375, 0.01044, 0.625, 0.01044, 0.625, 0.25, 0.375, 0.25, 0.375, 0.4491, 0.625, 0.4491, 0.625, 0.5, 0.375, 0.5, 0.375, 0.7396, 0.625, 0.7396, 0.625, 0.75, 0.375, 0.75, 0.375, 0.8009, 0.625, 0.8009, 0.625, 1.0, 0.375, 1.0, 0.375, 0.75, 0.375, 0.8009, 0.375, 0.8009, 0.375, 0.75, 0.625, 0.01044, 0.625, 0.0, 0.625, 0.0, 0.625, 0.01044, 0.625, 0.7396, 0.6759, 0.7396, 0.6759, 0.7396, 0.625, 0.7396, 0.3241, 0.7396, 0.3241, 0.75, 0.3241, 0.75, 0.3241, 0.7396, 0.375, 0.75, 0.625, 0.75, 0.625, 0.8009, 0.375, 0.8009, 0.375, 0.25, 0.625, 0.25, 0.625, 0.4491, 0.375, 0.4491, 0.3241, 0.7396, 0.375, 0.7396, 0.375, 0.75, 0.3241, 0.75, 0.3241, 0.7396, 0.3241, 0.5, 0.3241, 0.5, 0.3241, 0.7396, 0.375, 0.7396, 0.375, 0.75, 0.375, 0.75, 0.375, 0.7396, 0.375, 0.4491, 0.375, 0.5, 0.375, 0.5, 0.375, 0.4491, 0.375, 0.5, 0.375, 0.7396, 0.375, 0.7396, 0.375, 0.5, 0.3241, 0.75, 0.3241, 0.7396, 0.3241, 0.7396, 0.3241, 0.75, 0.3241, 0.5, 0.375, 0.5, 0.375, 0.7396, 0.3241, 0.7396, 0.125, 0.5, 0.3241, 0.5, 0.3241, 0.7396, 0.125, 0.7396, 0.625, 0.7396, 0.625, 0.5, 0.625, 0.5, 0.625, 0.7396, 0.6759, 0.5, 0.875, 0.5, 0.875, 0.7396, 0.6759, 0.7396, 0.375, 0.5, 0.625, 0.5, 0.625, 0.7396, 0.375, 0.7396, 0.375, 0.0, 0.625, 0.0, 0.625, 0.01044, 0.375, 0.01044, 0.125, 0.7396, 0.3241, 0.7396, 0.3241, 0.75, 0.125, 0.75, 0.125, 0.7396, 0.3241, 0.7396, 0.3241, 0.7396, 0.125, 0.7396, 0.375, 0.0, 0.375, 0.01044, 0.375, 0.01044, 0.375, 0.0, 0.375, 0.8009, 0.375, 1.0, 0.375, 1.0, 0.375, 0.8009, 0.625, 0.5, 0.6759, 0.5, 0.6759, 0.7396, 0.625, 0.7396, 0.6759, 0.7396, 0.625, 0.7396, 0.625, 0.7396, 0.6759, 0.7396, 0.625, 0.5, 0.625, 0.4491, 0.625, 0.4491, 0.625, 0.5, 0.6759, 0.5, 0.6759, 0.7396, 0.6759, 0.7396, 0.6759, 0.5, 0.625, 0.7396, 0.6759, 0.7396, 0.6759, 0.75, 0.625, 0.75, 0.6759, 0.7396, 0.6759, 0.75, 0.6759, 0.75, 0.6759, 0.7396, 0.625, 0.75, 0.625, 0.7396, 0.625, 0.7396, 0.625, 0.75, 0.625, 0.8009, 0.625, 0.75, 0.625, 0.75, 0.625, 0.8009, 0.6759, 0.7396, 0.875, 0.7396, 0.875, 0.75, 0.6759, 0.75, 0.6759, 0.75, 0.6759, 0.7396, 0.6759, 0.7396, 0.6759, 0.75, 0.6759, 0.7396, 0.875, 0.7396, 0.875, 0.7396, 0.6759, 0.7396, 0.625, 1.0, 0.625, 0.8009, 0.625, 0.8009, 0.625, 1.0, 0.375, 0.0, 0.625, 0.0, 0.625, 0.25, 0.375, 0.25, 0.375, 0.4625, 0.625, 0.4625, 0.625, 0.5, 0.375, 0.5, 0.375, 0.5, 0.625, 0.5, 0.625, 0.75, 0.375, 0.75, 0.375, 0.7875, 0.625, 0.7875, 0.625, 1.0, 0.375, 1.0, 0.3375, 0.5, 0.375, 0.5, 0.375, 0.75, 0.3375, 0.75, 0.6625, 0.5, 0.875, 0.5, 0.875, 0.75, 0.6625, 0.75, 0.375, 0.0, 0.625, 0.0, 0.625, 0.25, 0.375, 0.25, 0.375, 0.475, 0.625, 0.475, 0.625, 0.5, 0.375, 0.5, 0.375, 0.5, 0.625, 0.5, 0.625, 0.75, 0.375, 0.75, 0.375, 0.775, 0.625, 0.775, 0.625, 1.0, 0.375, 1.0, 0.35, 0.5, 0.375, 0.5, 0.375, 0.75, 0.35, 0.75, 0.65, 0.5, 0.875, 0.5, 0.875, 0.75, 0.65, 0.75, 0.625, 0.5, 0.625, 0.475, 0.625, 0.475, 0.625, 0.5, 0.125, 0.5, 0.35, 0.5, 0.35, 0.75, 0.125, 0.75, 0.375, 0.75, 0.625, 0.75, 0.625, 0.775, 0.375, 0.775, 0.375, 0.25, 0.625, 0.25, 0.625, 0.475, 0.375, 0.475, 0.625, 0.5, 0.65, 0.5, 0.65, 0.75, 0.625, 0.75, 0.65, 0.5, 0.65, 0.75, 0.65, 0.75, 0.65, 0.5, 0.625, 0.75, 0.625, 0.5, 0.625, 0.5, 0.625, 0.75, 0.625, 0.775, 0.625, 0.75, 0.625, 0.75, 0.625, 0.775, 0.625, 0.7875, 0.625, 0.75, 0.625, 0.75, 0.625, 0.7875, 0.125, 0.5, 0.3375, 0.5, 0.3375, 0.75, 0.125, 0.75, 0.375, 0.75, 0.625, 0.75, 0.625, 0.7875, 0.375, 0.7875, 0.375, 0.25, 0.625, 0.25, 0.625, 0.4625, 0.375, 0.4625, 0.625, 0.5, 0.6625, 0.5, 0.6625, 0.75, 0.625, 0.75, 0.625, 0.75, 0.625, 0.5, 0.625, 0.5, 0.625, 0.75, 0.6625, 0.5, 0.6625, 0.75, 0.6625, 0.75, 0.6625, 0.5, 0.625, 0.5, 0.625, 0.4625, 0.625, 0.4625, 0.625, 0.5])
me_cube_014.update()
me_cube_015 = bpy.data.meshes.new('Cube.015')
me_cube_015.from_pydata([(-1.0, -1.0, -1.006), (-1.0, -1.0, 0.0547), (-0.9717, 1.104, -1.006), (-0.9717, 1.104, 0.0547), (1.0, -1.0, -1.006), (1.0, -1.0, 0.0547), (1.028, 1.104, -1.006), (1.007, 1.025, 0.0547), (-1.0, -1.0, -0.09319), (-0.9717, 1.104, -0.09319), (1.007, 1.025, -0.09319), (1.0, -1.0, -0.09319), (-15.36, -0.9924, -0.09319), (-15.36, -0.9924, 0.0547), (-15.33, 1.112, 0.0547), (-15.33, 1.112, -0.09319), (-13.18, -0.9935, 0.0547), (-13.18, -0.9935, -0.09319), (-13.15, 1.11, -0.09319), (-13.15, 1.11, 0.0547), (-15.36, -0.9924, -1.007), (-15.33, 1.112, -1.007), (-13.18, -0.9935, -1.007), (-13.15, 1.11, -1.007), (-0.6171, 3.99, 0.0547), (1.383, 3.99, 0.0547), (-0.6171, 3.99, -0.09319), (1.383, 3.99, -0.09319), (-14.98, 3.997, 0.0547), (-14.98, 3.997, -0.09319), (-12.79, 3.996, -0.09319), (-12.79, 3.996, 0.0547), (-14.98, 3.997, -1.007), (-12.79, 3.996, -1.007), (-0.6357, 3.839, 0.0547), (1.364, 3.839, 0.0547), (1.364, 3.839, -0.09319), (-12.81, 3.845, 0.0547), (-15.0, 3.846, -1.007), (-12.81, 3.845, -1.007), (-0.6357, 3.839, -0.09319), (-15.0, 3.846, -0.09319), (-15.0, 3.846, 0.0547), (-12.81, 3.845, -0.09319), (1.363, 3.979, -1.007), (1.363, 3.979, -0.09319), (1.344, 3.828, -1.007), (1.344, 3.828, -0.09319), (75.6, 0.9333, 0.0547), (75.6, 0.9333, -0.09319), (75.96, 3.746, 0.0547), (75.96, 3.746, -0.09319), (75.98, 3.897, -0.09319), (75.98, 3.897, 0.0547), (75.96, 3.886, -1.007), (75.96, 3.886, -0.09319), (75.94, 3.735, -1.007), (75.94, 3.735, -0.09319), (74.15, 3.749, 0.0547), (74.17, 3.9, 0.0547), (73.79, 0.9356, -0.09319), (73.79, 0.9356, 0.0547), (74.17, 3.9, -0.09319), (74.15, 3.749, -0.09319), (75.6, 0.9333, -1.003), (75.96, 3.746, -1.003), (73.79, 0.9356, -1.003), (74.15, 3.749, -1.003), (-0.9975, -0.8118, -1.006), (-0.9975, -0.8118, 0.0547), (1.003, -0.8118, -1.006), (1.001, -0.8188, 0.0547), (1.001, -0.8188, -0.09319), (-0.9975, -0.8118, -0.09319), (-15.36, -0.8042, 0.0547), (-15.36, -0.8042, -0.09319), (-13.17, -0.8053, 0.0547), (-13.17, -0.8053, -0.09319), (-15.36, -0.8042, -1.007), (-13.17, -0.8053, -1.007), (-10.57, -0.9945, -1.007), (-10.57, -0.9945, -0.09319), (-10.56, -0.8063, -0.09319), (-10.56, -0.8063, -1.007), (-3.404, -0.8115, -1.006), (-3.406, -0.9997, -1.006), (-3.406, -0.9997, -0.09319), (-3.404, -0.8115, -0.09319), (-10.59, -0.9949, -0.09319), (-10.56, 1.109, -0.09319), (-10.59, -0.9949, 0.0547), (-10.56, 1.109, 0.0547), (-10.2, 3.995, -0.09319), (-10.2, 3.995, 0.0547), (-10.22, 3.844, -0.09319), (-10.22, 3.844, 0.0547), (-10.58, -0.8067, -0.09319), (-10.58, -0.8067, 0.0547), (-3.397, -0.9987, -0.09319), (-3.368, 1.105, -0.09319), (-3.014, 3.991, -0.09319), (-3.032, 3.84, -0.09319), (-3.397, -0.9987, 0.0547), (-3.368, 1.105, 0.0547), (-3.014, 3.991, 0.0547), (-3.032, 3.84, 0.0547), (-3.394, -0.8105, -0.09319), (-3.394, -0.8105, 0.0547), (-3.394, -0.8105, -0.4114), (-10.58, -0.8067, -0.4114), (-10.59, -0.9949, -0.4114), (-3.397, -0.9987, -0.4114), (-11.69, 3.995, -0.2583), (-11.69, 3.995, -0.1904), (1.363, 3.979, -0.2583), (1.363, 3.979, -0.1904), (-11.71, 3.844, -0.2583), (-11.71, 3.844, -0.1904), (1.344, 3.828, -0.2583), (1.344, 3.828, -0.1904), (73.98, 3.738, -0.2583), (73.98, 3.738, -0.1904), (74.0, 3.889, -0.1904), (74.0, 3.889, -0.2583), (-15.33, 1.112, -0.2583), (-15.33, 1.112, -0.1904), (-15.36, -0.7902, -0.2583), (-15.36, -0.7902, -0.1904), (-13.15, 1.11, -0.2583), (-13.15, 1.11, -0.1904), (-12.82, 3.805, -0.2583), (-12.82, 3.805, -0.1904), (-15.0, 3.807, -0.2583), (-15.0, 3.807, -0.1904), (-13.17, -0.7919, -0.2583), (-13.17, -0.7919, -0.1904), (75.62, 1.101, -0.2583), (75.62, 1.101, -0.1904), (75.94, 3.638, -0.2583), (75.94, 3.638, -0.1904), (74.14, 3.64, -0.2583), (74.14, 3.64, -0.1904), (73.81, 1.102, -0.2583), (73.81, 1.102, -0.1904), (75.69, 1.608, -0.3236), (75.7, 1.754, -0.3236), (75.74, 2.024, -0.4069), (75.74, 2.024, -0.3236), (75.72, 1.889, -0.3938), (75.62, 1.1, -0.4069), (75.62, 1.1, -0.3236), (75.62, 1.1, -0.9066), (75.62, 1.1, -0.8233), (75.62, 1.1, -0.4902), (75.64, 1.284, -0.9197), (75.64, 1.213, -0.6567), (75.64, 1.284, -0.3236), (75.62, 1.1, -0.9899), (75.67, 1.469, -0.4639), (75.69, 1.608, -0.9899), (75.72, 1.91, -0.4902), (75.74, 2.024, -0.6567), (75.74, 2.024, -0.9066), (75.74, 2.024, -0.9899), (75.72, 1.91, -0.8233), (75.72, 1.889, -0.9899), (75.7, 1.754, -0.9899), (75.67, 1.469, -0.9899), (73.81, 1.105, -0.3236), (73.81, 1.105, -0.8233), (73.81, 1.105, -0.4902), (73.81, 1.105, -0.4069), (73.83, 1.218, -0.6567), (73.81, 1.105, -0.9066), (73.84, 1.289, -0.3236), (73.86, 1.474, -0.4639), (73.88, 1.613, -0.3236), (73.91, 1.894, -0.3938), (73.9, 1.758, -0.3236), (73.92, 1.915, -0.4902), (73.93, 2.029, -0.4069), (73.93, 2.029, -0.6567), (73.93, 2.029, -0.3236), (73.81, 1.105, -0.9899), (73.84, 1.289, -0.9197), (73.86, 1.474, -0.9899), (73.9, 1.758, -0.9899), (73.88, 1.613, -0.9899), (73.91, 1.894, -0.9899), (73.92, 1.915, -0.8233), (73.93, 2.029, -0.9899), (73.93, 2.029, -0.9066), (75.62, 1.074, 0.0547), (-0.9549, 1.241, -0.09319), (75.62, 1.074, -0.09319), (-10.54, 1.246, -0.09319), (-3.351, 1.242, 0.0547), (75.64, 1.228, -0.1904), (73.83, 1.229, -0.1904), (-13.13, 1.247, 0.0547), (1.025, 1.166, -0.09319), (-15.32, 1.248, 0.0547), (73.81, 1.076, 0.0547), (73.81, 1.076, -0.09319), (-0.9549, 1.241, 0.0547), (1.025, 1.166, 0.0547), (-15.32, 1.248, -0.09319), (-10.54, 1.246, 0.0547), (-3.351, 1.242, -0.09319), (-13.13, 1.247, -0.09319), (1.007, 1.025, -1.02), (73.79, 0.9356, -1.02), (1.025, 1.166, -1.02), (73.81, 1.076, -1.02)], [], [(17, 16, 13, 12), (36, 40, 26, 27), (72, 71, 5, 11), (11, 5, 1, 8), (68, 70, 4, 0), (71, 69, 1, 5), (4, 11, 8, 0), (70, 72, 11, 4), (2, 9, 10, 6), (68, 73, 9, 2), (75, 74, 14, 15), (17, 12, 20, 22), (76, 19, 14, 74), (39, 38, 32, 33), (105, 34, 24, 104), (97, 91, 19, 76), (96, 88, 17, 77), (88, 90, 16, 17), (79, 22, 20, 78), (126, 124, 21, 78, 75, 15, 125, 127), (22, 79, 83, 80), (45, 47, 57, 55), (26, 24, 25, 27), (31, 30, 29, 28), (93, 92, 30, 31), (29, 30, 33, 32), (38, 41, 29, 32), (34, 35, 25, 24), (41, 42, 28, 29), (30, 43, 47, 45), (94, 43, 30, 92), (42, 37, 31, 28), (201, 199, 37, 42), (195, 209, 43, 94), (130, 128, 23, 39, 43, 209, 18, 129, 131), (206, 201, 42, 41), (204, 205, 35, 34), (133, 125, 15, 206, 41, 38, 21, 124, 132), (61, 60, 49, 48), (196, 204, 34, 105), (23, 21, 38, 39), (200, 193, 40, 36), (59, 58, 50, 53), (39, 33, 44, 46), (112, 114, 44, 33, 30, 45, 115, 113), (117, 119, 47, 43, 39, 46, 118, 116), (50, 51, 52, 53), (192, 194, 51, 50), (57, 56, 54, 55), (63, 62, 52, 51), (136, 137, 49, 64, 157, 151, 152, 155, 153, 149, 150), (144, 145, 148, 147, 146, 160, 161, 164, 162, 163, 165, 166, 159, 167, 154, 157, 64, 65, 51, 139, 138, 136, 150, 156, 158), (197, 194, 49, 137), (62, 59, 53, 52), (120, 118, 46, 56, 57, 47, 119, 121), (122, 115, 45, 55, 54, 44, 114, 123), (202, 61, 48, 192), (46, 44, 54, 56), (205, 7, 61, 202), (27, 25, 59, 62), (200, 36, 63, 203), (36, 27, 62, 63), (25, 35, 58, 59), (7, 10, 60, 61), (66, 67, 65, 64), (63, 51, 65, 67), (49, 60, 66, 64), (142, 140, 141, 63, 67, 66, 183, 184, 185, 187, 186, 188, 190, 191, 189, 181, 179, 180, 182, 177, 178, 176, 175, 174, 168), (183, 66, 60, 143, 142, 168, 171, 170, 172, 169, 173), (198, 203, 63, 141), (135, 129, 18, 77, 79, 23, 128, 134), (12, 75, 78, 20), (23, 79, 78, 21), (89, 96, 77, 18), (90, 97, 76, 16), (16, 76, 74, 13), (12, 13, 74, 75), (68, 0, 85, 84), (6, 10, 72, 70), (7, 3, 69, 71), (2, 6, 70, 68), (10, 7, 71, 72), (82, 81, 80, 83), (77, 17, 81, 82), (79, 77, 82, 83), (17, 22, 80, 81), (85, 86, 87, 84), (8, 73, 87, 86), (0, 8, 86, 85), (73, 68, 84, 87), (102, 107, 97, 90), (99, 106, 96, 89), (199, 207, 95, 37), (208, 195, 94, 101), (101, 94, 92, 100), (104, 100, 92, 93), (98, 102, 90, 88), (98, 88, 110, 111), (107, 103, 91, 97), (37, 95, 93, 31), (69, 3, 103, 107), (73, 8, 98, 106), (8, 1, 102, 98), (24, 26, 100, 104), (40, 101, 100, 26), (193, 208, 101, 40), (9, 73, 106, 99), (1, 69, 107, 102), (207, 196, 105, 95), (95, 105, 104, 93), (108, 111, 110, 109), (106, 98, 111, 108), (96, 106, 108, 109), (88, 96, 109, 110), (116, 112, 113, 117), (123, 120, 121, 122), (114, 112, 116, 118, 120, 123), (113, 115, 122, 121, 119, 117), (134, 126, 127, 135), (132, 130, 131, 133), (130, 132, 124, 126, 134, 128), (129, 135, 127, 125, 133, 131), (143, 137, 136, 142), (140, 138, 139, 141), (142, 136, 138, 140), (197, 198, 141, 139), (180, 146, 147, 182), (168, 150, 149, 171), (157, 154, 184, 183), (174, 156, 150, 168), (175, 158, 156, 174), (154, 167, 185, 184), (167, 159, 187, 185), (158, 175, 176, 144), (178, 145, 144, 176), (159, 166, 186, 187), (166, 165, 188, 186), (177, 148, 145, 178), (182, 147, 148, 177), (165, 163, 190, 188), (152, 169, 172, 155), (189, 164, 161, 181), (170, 153, 155, 172), (161, 160, 179, 181), (164, 189, 191, 162), (169, 152, 151, 173), (171, 149, 153, 170), (160, 146, 180, 179), (173, 151, 157, 183), (190, 163, 162, 191), (137, 143, 198, 197), (91, 103, 196, 207), (9, 99, 208, 193), (99, 89, 195, 208), (19, 91, 207, 199), (143, 60, 203, 198), (10, 200, 212, 210), (35, 205, 202, 58), (58, 202, 192, 50), (139, 51, 194, 197), (48, 49, 194, 192), (10, 9, 193, 200), (103, 3, 204, 196), (3, 7, 205, 204), (15, 14, 201, 206), (89, 18, 209, 195), (14, 19, 199, 201), (210, 212, 213, 211), (60, 10, 210, 211), (200, 203, 213, 212), (203, 60, 211, 213)])
me_cube_015.polygons.foreach_set('material_index', [0, 0, 0, 0, 0, 0, 0, 0, 0, 0, 0, 0, 0, 0, 0, 0, 0, 0, 0, 0, 0, 0, 0, 0, 0, 0, 0, 0, 0, 0, 0, 0, 0, 0, 0, 0, 0, 0, 0, 0, 0, 0, 0, 0, 0, 0, 0, 0, 0, 0, 0, 0, 0, 0, 0, 0, 0, 0, 0, 0, 0, 0, 0, 0, 0, 0, 0, 0, 0, 0, 0, 0, 0, 0, 0, 0, 0, 0, 0, 0, 0, 0, 0, 0, 0, 0, 0, 0, 0, 0, 0, 0, 0, 0, 0, 0, 0, 0, 0, 0, 0, 0, 0, 0, 0, 0, 0, 0, 0, 0, 0, 0, 0, 0, 144, 144, 144, 144, 9600, 9600, 9600, 9600, 9600, 9600, 9600, 9600, 1744, 1744, 1744, 1744, 1744, 1744, 1744, 1744, 1744, 1744, 1744, 1744, 1744, 1744, 1744, 1744, 1744, 1744, 1744, 1744, 1744, 1744, 1744, 1744, 9600, 0, 0, 0, 0, 0, 0, 0, 0, 0, 0, 0, 0, 0, 0, 0, 0, 0, 0, 0, 0])
_uv = me_cube_015.uv_layers.new(name='UVMap')
_uv.uv.foreach_set('vector', [0.5899, 1.0, 0.625, 1.0, 0.625, 1.0, 0.5899, 1.0, 0.5899, 0.5, 0.5899, 0.25, 0.5899, 0.25, 0.5899, 0.5, 0.5899, 0.7276, 0.625, 0.7276, 0.625, 0.75, 0.5899, 0.75, 0.5899, 0.75, 0.625, 0.75, 0.625, 1.0, 0.5899, 1.0, 0.125, 0.7276, 0.375, 0.7276, 0.375, 0.75, 0.125, 0.75, 0.625, 0.7276, 0.875, 0.7276, 0.875, 0.75, 0.625, 0.75, 0.375, 0.75, 0.5899, 0.75, 0.5899, 1.0, 0.375, 1.0, 0.375, 0.7276, 0.5899, 0.7276, 0.5899, 0.75, 0.375, 0.75, 0.375, 0.25, 0.5899, 0.25, 0.5899, 0.5, 0.375, 0.5, 0.375, 0.02237, 0.5899, 0.02237, 0.5899, 0.25, 0.375, 0.25, 0.5899, 0.02237, 0.625, 0.02237, 0.625, 0.25, 0.5899, 0.25, 0.5899, 1.0, 0.5899, 1.0, 0.5899, 1.0, 0.5899, 1.0, 0.875, 0.7276, 0.875, 0.5, 0.875, 0.5, 0.875, 0.7276, 0.5899, 0.25, 0.5899, 0.25, 0.5899, 0.25, 0.5899, 0.25, 0.875, 0.5, 0.875, 0.5, 0.875, 0.5, 0.875, 0.5, 0.875, 0.7276, 0.875, 0.5, 0.875, 0.5, 0.875, 0.7276, 0.5899, 0.02237, 0.5899, 0.0, 0.5899, 0.0, 0.5899, 0.02237, 0.5899, 1.0, 0.625, 1.0, 0.625, 1.0, 0.5899, 1.0, 0.5899, 0.02237, 0.5899, 0.0, 0.5899, 0.0, 0.5899, 0.02237, 0.5899, 0.02402, 0.5899, 0.25, 0.5899, 0.25, 0.5899, 0.02237, 0.5899, 0.02237, 0.5899, 0.25, 0.5899, 0.25, 0.5899, 0.02402, 0.5899, 0.0, 0.5899, 0.02237, 0.5899, 0.02237, 0.5899, 0.0, 0.5899, 0.25, 0.5899, 0.25, 0.5899, 0.25, 0.5899, 0.25, 0.5899, 0.25, 0.625, 0.25, 0.625, 0.5, 0.5899, 0.5, 0.625, 0.25, 0.5899, 0.25, 0.5899, 0.25, 0.625, 0.25, 0.625, 0.25, 0.5899, 0.25, 0.5899, 0.25, 0.625, 0.25, 0.5899, 0.25, 0.5899, 0.25, 0.5899, 0.25, 0.5899, 0.25, 0.5899, 0.25, 0.5899, 0.25, 0.5899, 0.25, 0.5899, 0.25, 0.875, 0.5, 0.625, 0.5, 0.625, 0.5, 0.875, 0.5, 0.5899, 0.25, 0.625, 0.25, 0.625, 0.25, 0.5899, 0.25, 0.5899, 0.25, 0.5899, 0.25, 0.5899, 0.25, 0.5899, 0.25, 0.5899, 0.25, 0.5899, 0.25, 0.5899, 0.25, 0.5899, 0.25, 0.875, 0.5, 0.875, 0.5, 0.875, 0.5, 0.875, 0.5, 0.875, 0.5, 0.875, 0.5, 0.875, 0.5, 0.875, 0.5, 0.5899, 0.25, 0.5899, 0.25, 0.5899, 0.25, 0.5899, 0.25, 0.5899, 0.25, 0.5899, 0.25, 0.5899, 0.25, 0.5899, 0.25, 0.5899, 0.25, 0.5899, 0.25, 0.5899, 0.25, 0.5899, 0.25, 0.5899, 0.25, 0.5899, 0.25, 0.625, 0.25, 0.625, 0.25, 0.5899, 0.25, 0.875, 0.5, 0.625, 0.5, 0.625, 0.5, 0.875, 0.5, 0.5899, 0.25, 0.5899, 0.25, 0.5899, 0.25, 0.5899, 0.25, 0.5899, 0.25, 0.5899, 0.25, 0.5899, 0.25, 0.5899, 0.25, 0.5899, 0.25, 0.625, 0.5, 0.5899, 0.5, 0.5899, 0.5, 0.625, 0.5, 0.875, 0.5, 0.875, 0.5, 0.875, 0.5, 0.875, 0.5, 0.5899, 0.25, 0.5899, 0.25, 0.5899, 0.25, 0.5899, 0.25, 0.5899, 0.5, 0.5899, 0.25, 0.5899, 0.25, 0.5899, 0.5, 0.625, 0.5, 0.625, 0.5, 0.625, 0.5, 0.625, 0.5, 0.5899, 0.25, 0.5899, 0.25, 0.5899, 0.25, 0.5899, 0.25, 0.5899, 0.25, 0.5899, 0.25, 0.5899, 0.25, 0.5899, 0.25, 0.5899, 0.25, 0.5899, 0.25, 0.5899, 0.25, 0.5899, 0.25, 0.5899, 0.25, 0.5899, 0.25, 0.5899, 0.25, 0.5899, 0.25, 0.5899, 0.25, 0.5899, 0.25, 0.5899, 0.25, 0.5899, 0.25, 0.625, 0.5, 0.5899, 0.5, 0.5899, 0.5, 0.625, 0.5, 0.625, 0.5, 0.5899, 0.5, 0.5899, 0.5, 0.625, 0.5, 0.5899, 0.25, 0.5899, 0.25, 0.5899, 0.25, 0.5899, 0.25, 0.5899, 0.5, 0.5899, 0.5, 0.5899, 0.5, 0.5899, 0.5, 0.5899, 0.5, 0.5899, 0.5, 0.5899, 0.5, 0.5899, 0.5, 0.5899, 0.5, 0.5899, 0.5, 0.5899, 0.5, 0.5899, 0.5, 0.5899, 0.5, 0.5899, 0.5, 0.5899, 0.5, 0.5899, 0.5, 0.5899, 0.5, 0.5899, 0.5, 0.5899, 0.5, 0.5899, 0.5, 0.5899, 0.5, 0.5899, 0.5, 0.5899, 0.5, 0.5899, 0.5, 0.5899, 0.5, 0.5899, 0.5, 0.5899, 0.5, 0.5899, 0.5, 0.5899, 0.5, 0.5899, 0.5, 0.5899, 0.5, 0.5899, 0.5, 0.5899, 0.5, 0.5899, 0.5, 0.5899, 0.5, 0.5899, 0.5, 0.5899, 0.5, 0.5899, 0.5, 0.5899, 0.5, 0.5899, 0.5, 0.5899, 0.5, 0.5899, 0.5, 0.5899, 0.5, 0.5899, 0.5, 0.5899, 0.5, 0.625, 0.5, 0.625, 0.5, 0.5899, 0.5, 0.5899, 0.25, 0.5899, 0.25, 0.5899, 0.25, 0.5899, 0.25, 0.5899, 0.25, 0.5899, 0.25, 0.5899, 0.25, 0.5899, 0.25, 0.5899, 0.25, 0.5899, 0.25, 0.5899, 0.25, 0.5899, 0.25, 0.5899, 0.25, 0.5899, 0.25, 0.5899, 0.25, 0.5899, 0.25, 0.625, 0.5, 0.625, 0.5, 0.625, 0.5, 0.625, 0.5, 0.5899, 0.25, 0.5899, 0.25, 0.5899, 0.25, 0.5899, 0.25, 0.625, 0.5, 0.625, 0.5, 0.625, 0.5, 0.625, 0.5, 0.5899, 0.5, 0.625, 0.5, 0.625, 0.5, 0.5899, 0.5, 0.5899, 0.5, 0.5899, 0.5, 0.5899, 0.5, 0.5899, 0.5, 0.5899, 0.5, 0.5899, 0.5, 0.5899, 0.5, 0.5899, 0.5, 0.625, 0.5, 0.625, 0.5, 0.625, 0.5, 0.625, 0.5, 0.625, 0.5, 0.5899, 0.5, 0.5899, 0.5, 0.625, 0.5, 0.5899, 0.5, 0.5899, 0.5, 0.5899, 0.5, 0.5899, 0.5, 0.5899, 0.5, 0.5899, 0.5, 0.5899, 0.5, 0.5899, 0.5, 0.5899, 0.5, 0.5899, 0.5, 0.5899, 0.5, 0.5899, 0.5, 0.5899, 0.5, 0.5899, 0.5, 0.5899, 0.5, 0.5899, 0.5, 0.5899, 0.5, 0.5899, 0.5, 0.5899, 0.5, 0.5899, 0.5, 0.5899, 0.5, 0.5899, 0.5, 0.5899, 0.5, 0.5899, 0.5, 0.5899, 0.5, 0.5899, 0.5, 0.5899, 0.5, 0.5899, 0.5, 0.5899, 0.5, 0.5899, 0.5, 0.5899, 0.5, 0.5899, 0.5, 0.5899, 0.5, 0.5899, 0.5, 0.5899, 0.5, 0.5899, 0.5, 0.5899, 0.5, 0.5899, 0.5, 0.5899, 0.5, 0.5899, 0.5, 0.5899, 0.5, 0.5899, 0.5, 0.5899, 0.5, 0.5899, 0.5, 0.5899, 0.5, 0.5899, 0.5, 0.5899, 0.5, 0.5899, 0.5, 0.5899, 0.5, 0.5899, 0.5, 0.5899, 0.5, 0.5899, 0.5, 0.5899, 0.02396, 0.5899, 0.25, 0.5899, 0.25, 0.5899, 0.02237, 0.5899, 0.02237, 0.5899, 0.25, 0.5899, 0.25, 0.5899, 0.02396, 0.5899, 0.0, 0.5899, 0.02237, 0.5899, 0.02237, 0.5899, 0.0, 0.5899, 0.25, 0.5899, 0.02237, 0.5899, 0.02237, 0.5899, 0.25, 0.5899, 0.25, 0.5899, 0.02237, 0.5899, 0.02237, 0.5899, 0.25, 0.875, 0.75, 0.875, 0.7276, 0.875, 0.7276, 0.875, 0.75, 0.875, 0.75, 0.875, 0.7276, 0.875, 0.7276, 0.875, 0.75, 0.5899, 0.0, 0.625, 0.0, 0.625, 0.02237, 0.5899, 0.02237, 0.125, 0.7276, 0.125, 0.75, 0.125, 0.75, 0.125, 0.7276, 0.375, 0.5, 0.5899, 0.5, 0.5899, 0.7276, 0.375, 0.7276, 0.625, 0.5, 0.875, 0.5, 0.875, 0.7276, 0.625, 0.7276, 0.125, 0.5, 0.375, 0.5, 0.375, 0.7276, 0.125, 0.7276, 0.5899, 0.5, 0.625, 0.5, 0.625, 0.7276, 0.5899, 0.7276, 0.5899, 0.02237, 0.5899, 0.0, 0.5899, 0.0, 0.5899, 0.02237, 0.5899, 0.02237, 0.5899, 0.0, 0.5899, 0.0, 0.5899, 0.02237, 0.5899, 0.02237, 0.5899, 0.02237, 0.5899, 0.02237, 0.5899, 0.02237, 0.5899, 1.0, 0.5899, 1.0, 0.5899, 1.0, 0.5899, 1.0, 0.375, 0.0, 0.5899, 0.0, 0.5899, 0.02237, 0.375, 0.02237, 0.5899, 0.0, 0.5899, 0.02237, 0.5899, 0.02237, 0.5899, 0.0, 0.375, 1.0, 0.5899, 1.0, 0.5899, 1.0, 0.375, 1.0, 0.5899, 0.02237, 0.375, 0.02237, 0.375, 0.02237, 0.5899, 0.02237, 0.875, 0.75, 0.875, 0.7276, 0.875, 0.7276, 0.875, 0.75, 0.5899, 0.25, 0.5899, 0.02237, 0.5899, 0.02237, 0.5899, 0.25, 0.875, 0.5, 0.875, 0.5, 0.875, 0.5, 0.875, 0.5, 0.5899, 0.25, 0.5899, 0.25, 0.5899, 0.25, 0.5899, 0.25, 0.5899, 0.25, 0.5899, 0.25, 0.5899, 0.25, 0.5899, 0.25, 0.625, 0.25, 0.5899, 0.25, 0.5899, 0.25, 0.625, 0.25, 0.5899, 1.0, 0.625, 1.0, 0.625, 1.0, 0.5899, 1.0, 0.5899, 1.0, 0.5899, 1.0, 0.5899, 1.0, 0.5899, 1.0, 0.875, 0.7276, 0.875, 0.5, 0.875, 0.5, 0.875, 0.7276, 0.875, 0.5, 0.875, 0.5, 0.875, 0.5, 0.875, 0.5, 0.875, 0.7276, 0.875, 0.5, 0.875, 0.5, 0.875, 0.7276, 0.5899, 0.02237, 0.5899, 0.0, 0.5899, 0.0, 0.5899, 0.02237, 0.5899, 1.0, 0.625, 1.0, 0.625, 1.0, 0.5899, 1.0, 0.625, 0.25, 0.5899, 0.25, 0.5899, 0.25, 0.625, 0.25, 0.5899, 0.25, 0.5899, 0.25, 0.5899, 0.25, 0.5899, 0.25, 0.5899, 0.25, 0.5899, 0.25, 0.5899, 0.25, 0.5899, 0.25, 0.5899, 0.25, 0.5899, 0.02237, 0.5899, 0.02237, 0.5899, 0.25, 0.875, 0.75, 0.875, 0.7276, 0.875, 0.7276, 0.875, 0.75, 0.875, 0.5, 0.875, 0.5, 0.875, 0.5, 0.875, 0.5, 0.875, 0.5, 0.875, 0.5, 0.875, 0.5, 0.875, 0.5, 0.5899, 0.02237, 0.5899, 0.0, 0.5899, 0.0, 0.5899, 0.02237, 0.5899, 0.02237, 0.5899, 0.0, 0.5899, 0.0, 0.5899, 0.02237, 0.5899, 0.02237, 0.5899, 0.02237, 0.5899, 0.02237, 0.5899, 0.02237, 0.5899, 0.0, 0.5899, 0.02237, 0.5899, 0.02237, 0.5899, 0.0, 0.375, 0.01637, 0.375, 0.1937, 0.625, 0.1937, 0.625, 0.01637, 0.375, 0.5568, 0.375, 0.7341, 0.625, 0.7341, 0.625, 0.5568, 0.1631, 0.5563, 0.125, 0.5563, 0.125, 0.7336, 0.1631, 0.7337, 0.375, 0.7341, 0.375, 0.5568, 0.875, 0.5563, 0.8369, 0.5563, 0.625, 0.5568, 0.625, 0.7341, 0.8369, 0.7337, 0.875, 0.7336, 0.375, 0.0396, 0.375, 0.162, 0.625, 0.162, 0.625, 0.0396, 0.375, 0.5879, 0.375, 0.7104, 0.625, 0.7104, 0.625, 0.5879, 0.375, 0.7104, 0.375, 0.5879, 0.2284, 0.5811, 0.125, 0.588, 0.125, 0.7104, 0.2285, 0.7036, 0.7715, 0.7036, 0.875, 0.7104, 0.875, 0.588, 0.7716, 0.5811, 0.625, 0.5879, 0.625, 0.7104, 0.625, 0.2279, 0.625, 0.1265, 0.375, 0.1265, 0.375, 0.2279, 0.375, 0.5291, 0.375, 0.6305, 0.625, 0.6305, 0.625, 0.5291, 0.125, 0.5221, 0.125, 0.6235, 0.375, 0.6305, 0.375, 0.5291, 0.8625, 0.6238, 0.8625, 0.5225, 0.625, 0.5291, 0.625, 0.6305, 0.5938, 0.2696, 0.5938, 0.3801, 0.625, 0.3801, 0.625, 0.2696, 0.625, 0.9722, 0.625, 0.8616, 0.5938, 0.8616, 0.5938, 0.9722, 0.2634, 0.75, 0.2617, 0.7, 0.1512, 0.7, 0.1528, 0.75, 0.8488, 0.7, 0.7383, 0.7, 0.7366, 0.75, 0.8472, 0.75, 0.8505, 0.65, 0.7399, 0.65, 0.7383, 0.7, 0.8488, 0.7, 0.2617, 0.7, 0.2601, 0.65, 0.1495, 0.65, 0.1512, 0.7, 0.2601, 0.65, 0.2588, 0.6125, 0.1483, 0.6125, 0.1495, 0.65, 0.7399, 0.65, 0.8505, 0.65, 0.8517, 0.6125, 0.7412, 0.6125, 0.853, 0.5731, 0.7425, 0.5731, 0.7412, 0.6125, 0.8517, 0.6125, 0.2588, 0.6125, 0.2575, 0.5731, 0.147, 0.5731, 0.1483, 0.6125, 0.2575, 0.5731, 0.2563, 0.5366, 0.1458, 0.5366, 0.147, 0.5731, 0.8542, 0.5366, 0.7437, 0.5366, 0.7425, 0.5731, 0.853, 0.5731, 0.8554, 0.5, 0.7449, 0.5, 0.7437, 0.5366, 0.8542, 0.5366, 0.2563, 0.5366, 0.2551, 0.5, 0.1446, 0.5, 0.1458, 0.5366, 0.4375, 0.8616, 0.4375, 0.9722, 0.5, 0.9732, 0.5, 0.8626, 0.4375, 0.2706, 0.4375, 0.3812, 0.5, 0.3801, 0.5, 0.2696, 0.5625, 0.9722, 0.5625, 0.8616, 0.5, 0.8626, 0.5, 0.9732, 0.5, 0.3801, 0.5625, 0.3812, 0.5625, 0.2706, 0.5, 0.2696, 0.4375, 0.3812, 0.4375, 0.2706, 0.4062, 0.2696, 0.4062, 0.3801, 0.4375, 0.9722, 0.4375, 0.8616, 0.4062, 0.8616, 0.4062, 0.9722, 0.5938, 0.9722, 0.5938, 0.8616, 0.5625, 0.8616, 0.5625, 0.9722, 0.5625, 0.3812, 0.5938, 0.3801, 0.5938, 0.2696, 0.5625, 0.2706, 0.4062, 0.9722, 0.4062, 0.8616, 0.375, 0.8616, 0.375, 0.9722, 0.375, 0.2696, 0.375, 0.3801, 0.4062, 0.3801, 0.4062, 0.2696, 0.875, 0.6235, 0.875, 0.5221, 0.8625, 0.5225, 0.8625, 0.6238, 0.875, 0.5, 0.875, 0.5, 0.875, 0.5, 0.875, 0.5, 0.5899, 0.25, 0.5899, 0.25, 0.5899, 0.25, 0.5899, 0.25, 0.5899, 0.25, 0.5899, 0.25, 0.5899, 0.25, 0.5899, 0.25, 0.875, 0.5, 0.875, 0.5, 0.875, 0.5, 0.875, 0.5, 0.5899, 0.5, 0.5899, 0.5, 0.5899, 0.5, 0.5899, 0.5, 0.5899, 0.5, 0.5899, 0.5, 0.5899, 0.5, 0.5899, 0.5, 0.625, 0.5, 0.625, 0.5, 0.625, 0.5, 0.625, 0.5, 0.625, 0.5, 0.625, 0.5, 0.625, 0.5, 0.625, 0.5, 0.5899, 0.5, 0.5899, 0.5, 0.5899, 0.5, 0.5899, 0.5, 0.625, 0.5, 0.5899, 0.5, 0.5899, 0.5, 0.625, 0.5, 0.5899, 0.5, 0.5899, 0.25, 0.5899, 0.25, 0.5899, 0.5, 0.875, 0.5, 0.875, 0.5, 0.875, 0.5, 0.875, 0.5, 0.875, 0.5, 0.625, 0.5, 0.625, 0.5, 0.875, 0.5, 0.5899, 0.25, 0.625, 0.25, 0.625, 0.25, 0.5899, 0.25, 0.5899, 0.25, 0.5899, 0.25, 0.5899, 0.25, 0.5899, 0.25, 0.875, 0.5, 0.875, 0.5, 0.875, 0.5, 0.875, 0.5, 0.5899, 0.5, 0.5899, 0.5, 0.5899, 0.5, 0.5899, 0.5, 0.5899, 0.5, 0.5899, 0.5, 0.5899, 0.5, 0.5899, 0.5, 0.5899, 0.5, 0.5899, 0.5, 0.5899, 0.5, 0.5899, 0.5, 0.5899, 0.5, 0.5899, 0.5, 0.5899, 0.5, 0.5899, 0.5])
me_cube_015.update()
me_cube_016 = bpy.data.meshes.new('Cube.016')
me_cube_016.from_pydata([(-0.2032, -1.0, -1.0), (-0.2032, -1.0, 1.0), (-0.2079, 0.4114, -1.0), (-0.2079, 0.4114, 1.0), (0.9868, -0.9994, -1.0), (0.9868, -0.9994, 1.0), (0.982, 0.412, -1.0), (0.982, 0.412, 1.0), (-0.006389, 0.4114, -1.0), (-0.006389, 0.4114, 1.0), (-0.001659, -1.0, -1.0), (-0.001659, -1.0, 1.0), (-0.2032, -1.113, -1.0), (-0.2032, -1.113, 1.0), (-0.001659, -1.113, 1.0), (-0.001659, -1.113, -1.0)], [], [(0, 1, 3, 2), (8, 9, 7, 6), (6, 7, 5, 4), (1, 0, 12, 13), (8, 6, 4, 10), (9, 3, 1, 11), (7, 9, 11, 5), (2, 8, 10, 0), (4, 5, 11, 10), (2, 3, 9, 8), (15, 14, 13, 12), (11, 1, 13, 14), (10, 11, 14, 15), (0, 10, 15, 12)])
_uv = me_cube_016.uv_layers.new(name='UVMap')
_uv.uv.foreach_set('vector', [0.375, 0.0, 0.625, 0.0, 0.625, 0.25, 0.375, 0.25, 0.375, 0.2919, 0.625, 0.2919, 0.625, 0.5, 0.375, 0.5, 0.375, 0.5, 0.625, 0.5, 0.625, 0.75, 0.375, 0.75, 0.625, 0.0, 0.375, 0.0, 0.375, 0.0, 0.625, 0.0, 0.1669, 0.5, 0.375, 0.5, 0.375, 0.75, 0.1669, 0.75, 0.8331, 0.5, 0.875, 0.5, 0.875, 0.75, 0.8331, 0.75, 0.625, 0.5, 0.8331, 0.5, 0.8331, 0.75, 0.625, 0.75, 0.125, 0.5, 0.1669, 0.5, 0.1669, 0.75, 0.125, 0.75, 0.375, 0.75, 0.625, 0.75, 0.625, 0.9581, 0.375, 0.9581, 0.375, 0.25, 0.625, 0.25, 0.625, 0.2919, 0.375, 0.2919, 0.375, 0.9581, 0.625, 0.9581, 0.625, 1.0, 0.375, 1.0, 0.8331, 0.75, 0.875, 0.75, 0.875, 0.75, 0.8331, 0.75, 0.375, 0.9581, 0.625, 0.9581, 0.625, 0.9581, 0.375, 0.9581, 0.125, 0.75, 0.1669, 0.75, 0.1669, 0.75, 0.125, 0.75])
me_cube_016.update()
me_cube_002 = bpy.data.meshes.new('Cube.002')
me_cube_002.from_pydata([(0.9898, -0.8508, -1.0), (0.9898, -0.8508, 1.0), (0.982, 0.412, -1.0), (0.982, 0.412, 1.0), (-0.006389, 0.4114, -1.0), (-0.006389, 0.4114, 1.0), (0.001339, -0.8514, -1.0), (0.001339, -0.8514, 1.0), (0.9886, -0.6614, -1.0), (0.9886, -0.6614, 1.0), (0.0001794, -0.662, 1.0), (0.0001794, -0.662, -1.0), (0.9701, 0.1975, -1.0), (0.9701, 0.1975, 1.0), (-0.005075, 0.1968, 1.0), (-0.005075, 0.1968, -1.0), (0.9198, -0.2312, 1.0), (-0.002448, -0.2326, 1.0), (-0.002448, -0.2326, -1.0), (0.9198, -0.2312, -1.0), (0.9847, -0.01734, -1.0), (0.9847, -0.01734, 1.0), (0.06238, -0.01876, 1.0), (-0.003762, -0.01793, -1.0), (0.9873, -0.4467, 1.0), (-0.001134, -0.4473, 1.0), (-0.001134, -0.4473, -1.0), (0.9873, -0.4467, -1.0), (0.4862, 0.2767, 1.0), (0.4955, -0.8511, -1.0), (0.4878, 0.4117, -1.0), (0.4955, -0.8511, 1.0), (0.4944, -0.6617, 1.0), (0.4944, -0.6617, -1.0), (0.4891, 0.1971, -1.0), (0.4875, 0.06196, 1.0), (0.4918, -0.2323, -1.0), (0.4929, -0.1378, 1.0), (0.4931, -0.447, -1.0), (0.4942, -0.3524, 1.0), (0.7349, 0.4119, 1.0), (0.743, -0.824, -1.0), (0.7415, -0.6616, 1.0), (0.7362, 0.1972, 1.0), (0.7389, -0.2322, 1.0), (0.7376, -0.01749, 1.0), (0.7402, -0.4469, 1.0), (0.7349, 0.4119, -1.0), (0.743, -0.824, 1.0), (0.7415, -0.6616, -1.0), (0.7362, 0.1972, -1.0), (0.7389, -0.2322, -1.0), (0.7376, -0.01749, -1.0), (0.7402, -0.4469, -1.0), (0.2407, 0.4116, -1.0), (0.2507, -0.6622, 1.0), (0.2473, -0.6618, -1.0), (0.242, 0.1969, -1.0), (0.2447, -0.2325, -1.0), (0.2433, -0.01778, -1.0), (0.246, -0.4472, -1.0), (0.2407, 0.4116, 1.0), (0.2507, -0.6622, -1.0), (0.2473, -0.6618, 1.0), (0.242, 0.1969, 1.0), (0.2447, -0.2325, 1.0), (0.3095, -0.01862, 1.0), (0.246, -0.4472, 1.0)], [], [(47, 40, 3, 2), (8, 9, 1, 0), (49, 8, 0, 41), (63, 10, 7, 55), (62, 55, 7, 6), (14, 5, 4, 15), (7, 10, 11, 6), (67, 25, 10, 63), (53, 27, 8, 49), (27, 24, 9, 8), (2, 3, 13, 12), (47, 2, 12, 50), (61, 5, 14, 64), (22, 14, 15, 23), (25, 17, 18, 26), (20, 21, 16, 19), (52, 20, 19, 51), (66, 22, 17, 65), (64, 14, 22, 66), (50, 12, 20, 52), (12, 13, 21, 20), (17, 22, 23, 18), (10, 25, 26, 11), (19, 16, 24, 27), (51, 19, 27, 53), (65, 17, 25, 67), (44, 37, 39, 46), (58, 36, 38, 60), (64, 66, 65, 58, 59, 57), (50, 43, 35, 64, 57, 34), (40, 28, 35, 43), (54, 30, 34, 57), (60, 38, 33, 56), (46, 39, 32, 42), (41, 48, 31, 29), (42, 32, 31, 48), (56, 33, 29, 62), (54, 61, 28, 30), (9, 42, 48, 1), (0, 1, 48, 41), (24, 46, 42, 9), (3, 40, 43, 13), (21, 45, 44, 16), (13, 43, 45, 21), (16, 44, 46, 24), (36, 51, 53, 38), (43, 50, 52, 51, 44, 45), (51, 36, 58, 65, 37, 44), (30, 47, 50, 34), (38, 53, 49, 33), (33, 49, 41, 29), (30, 28, 40, 47), (4, 5, 61, 54), (11, 56, 62, 6), (26, 60, 56, 11), (4, 54, 57, 15), (23, 59, 58, 18), (15, 57, 59, 23), (18, 58, 60, 26), (37, 65, 67, 39), (28, 61, 64, 35), (39, 67, 63, 32), (29, 31, 55, 62), (32, 63, 55, 31)])
_uv = me_cube_002.uv_layers.new(name='UVMap')
_uv.uv.foreach_set('vector', [0.375, 0.448, 0.625, 0.448, 0.625, 0.5, 0.375, 0.5, 0.375, 0.7125, 0.625, 0.7125, 0.625, 0.75, 0.375, 0.75, 0.323, 0.7125, 0.375, 0.7125, 0.375, 0.75, 0.323, 0.75, 0.7811, 0.7125, 0.8331, 0.7125, 0.8331, 0.75, 0.7811, 0.75, 0.375, 0.9061, 0.625, 0.9061, 0.625, 0.9581, 0.375, 0.9581, 0.625, 0.4051, 0.625, 0.2919, 0.1669, 0.5, 0.2023, 0.5779, 0.625, 0.9581, 0.625, 0.8582, 0.3438, 0.8894, 0.375, 0.9581, 0.7811, 0.67, 0.8331, 0.67, 0.8331, 0.7125, 0.7811, 0.7125, 0.323, 0.67, 0.375, 0.67, 0.375, 0.7125, 0.323, 0.7125, 0.375, 0.67, 0.625, 0.67, 0.625, 0.7125, 0.375, 0.7125, 0.375, 0.5, 0.625, 0.5, 0.625, 0.5425, 0.375, 0.5425, 0.323, 0.5, 0.375, 0.5, 0.375, 0.5425, 0.323, 0.5425, 0.7811, 0.5, 0.8331, 0.5, 0.8331, 0.5425, 0.7811, 0.5425, 0.625, 0.5184, 0.625, 0.4051, 0.2023, 0.5779, 0.2376, 0.6558, 0.625, 0.7449, 0.625, 0.6317, 0.273, 0.7336, 0.3084, 0.8115, 0.375, 0.585, 0.625, 0.585, 0.625, 0.6275, 0.375, 0.6275, 0.323, 0.585, 0.375, 0.585, 0.375, 0.6275, 0.323, 0.6275, 0.7811, 0.585, 0.8331, 0.585, 0.8331, 0.6275, 0.7811, 0.6275, 0.7811, 0.5425, 0.8331, 0.5425, 0.8331, 0.585, 0.7811, 0.585, 0.323, 0.5425, 0.375, 0.5425, 0.375, 0.585, 0.323, 0.585, 0.375, 0.5425, 0.625, 0.5425, 0.625, 0.585, 0.375, 0.585, 0.625, 0.6317, 0.625, 0.5184, 0.2376, 0.6558, 0.273, 0.7336, 0.625, 0.8582, 0.625, 0.7449, 0.3084, 0.8115, 0.3438, 0.8894, 0.375, 0.6275, 0.625, 0.6275, 0.625, 0.67, 0.375, 0.67, 0.323, 0.6275, 0.375, 0.6275, 0.375, 0.67, 0.323, 0.67, 0.7811, 0.6275, 0.8331, 0.6275, 0.8331, 0.67, 0.7811, 0.67, 0.677, 0.6275, 0.7291, 0.6275, 0.7291, 0.67, 0.677, 0.67, 0.2189, 0.6275, 0.2709, 0.6275, 0.2709, 0.67, 0.2189, 0.67, 0.7811, 0.5425, 0.7811, 0.585, 0.7811, 0.6275, 0.2189, 0.6275, 0.2189, 0.585, 0.2189, 0.5425, 0.323, 0.5425, 0.677, 0.5425, 0.7291, 0.5425, 0.7811, 0.5425, 0.2189, 0.5425, 0.2709, 0.5425, 0.677, 0.5, 0.7291, 0.5, 0.7291, 0.5425, 0.677, 0.5425, 0.2189, 0.5, 0.2709, 0.5, 0.2709, 0.5425, 0.2189, 0.5425, 0.2189, 0.67, 0.2709, 0.67, 0.2709, 0.7125, 0.2189, 0.7125, 0.677, 0.67, 0.7291, 0.67, 0.7291, 0.7125, 0.677, 0.7125, 0.375, 0.802, 0.625, 0.802, 0.625, 0.8541, 0.375, 0.8541, 0.677, 0.7125, 0.7291, 0.7125, 0.7291, 0.75, 0.677, 0.75, 0.2189, 0.7125, 0.2709, 0.7125, 0.2709, 0.75, 0.2189, 0.75, 0.375, 0.3439, 0.625, 0.3439, 0.625, 0.3959, 0.375, 0.3959, 0.625, 0.7125, 0.677, 0.7125, 0.677, 0.75, 0.625, 0.75, 0.375, 0.75, 0.625, 0.75, 0.625, 0.802, 0.375, 0.802, 0.625, 0.67, 0.677, 0.67, 0.677, 0.7125, 0.625, 0.7125, 0.625, 0.5, 0.677, 0.5, 0.677, 0.5425, 0.625, 0.5425, 0.625, 0.585, 0.677, 0.585, 0.677, 0.6275, 0.625, 0.6275, 0.625, 0.5425, 0.677, 0.5425, 0.677, 0.585, 0.625, 0.585, 0.625, 0.6275, 0.677, 0.6275, 0.677, 0.67, 0.625, 0.67, 0.2709, 0.6275, 0.323, 0.6275, 0.323, 0.67, 0.2709, 0.67, 0.677, 0.5425, 0.323, 0.5425, 0.323, 0.585, 0.323, 0.6275, 0.677, 0.6275, 0.677, 0.585, 0.323, 0.6275, 0.2709, 0.6275, 0.2189, 0.6275, 0.7811, 0.6275, 0.7291, 0.6275, 0.677, 0.6275, 0.2709, 0.5, 0.323, 0.5, 0.323, 0.5425, 0.2709, 0.5425, 0.2709, 0.67, 0.323, 0.67, 0.323, 0.7125, 0.2709, 0.7125, 0.2709, 0.7125, 0.323, 0.7125, 0.323, 0.75, 0.2709, 0.75, 0.375, 0.3959, 0.625, 0.3959, 0.625, 0.448, 0.375, 0.448, 0.375, 0.2919, 0.625, 0.2919, 0.625, 0.3439, 0.375, 0.3439, 0.1669, 0.7125, 0.2189, 0.7125, 0.2189, 0.75, 0.1669, 0.75, 0.1669, 0.67, 0.2189, 0.67, 0.2189, 0.7125, 0.1669, 0.7125, 0.1669, 0.5, 0.2189, 0.5, 0.2189, 0.5425, 0.1669, 0.5425, 0.1669, 0.585, 0.2189, 0.585, 0.2189, 0.6275, 0.1669, 0.6275, 0.1669, 0.5425, 0.2189, 0.5425, 0.2189, 0.585, 0.1669, 0.585, 0.1669, 0.6275, 0.2189, 0.6275, 0.2189, 0.67, 0.1669, 0.67, 0.7291, 0.6275, 0.7811, 0.6275, 0.7811, 0.67, 0.7291, 0.67, 0.7291, 0.5, 0.7811, 0.5, 0.7811, 0.5425, 0.7291, 0.5425, 0.7291, 0.67, 0.7811, 0.67, 0.7811, 0.7125, 0.7291, 0.7125, 0.375, 0.8541, 0.625, 0.8541, 0.625, 0.9061, 0.375, 0.9061, 0.7291, 0.7125, 0.7811, 0.7125, 0.7811, 0.75, 0.7291, 0.75])
me_cube_002.update()

# ---- objects
ob_cube = bpy.data.objects.new('Cube', me_cube_001)
ob_cube_010 = bpy.data.objects.new('Cube.010', me_cube_011)
ob_cube_001 = bpy.data.objects.new('Cube.001', me_cube_014)
ob_cube_002 = bpy.data.objects.new('Cube.002', me_cube_015)
ob_cube_003 = bpy.data.objects.new('Cube.003', me_cube_016)
ob_cube_004 = bpy.data.objects.new('Cube.004', me_cube_002)

# ---- transforms, parenting, visibility, modifiers, constraints
ob_cube.location = (0.0, 0.0, -0.2615)
ob_cube.scale = (19.31, 38.47, 0.147)
ob_cube_010.location = (39.7, 23.65, 10.3)
ob_cube_010.scale = (1.269, 35.22, 1.269)
ob_cube_001.location = (-39.91, -24.95, 10.3)
ob_cube_001.rotation_euler = (0.0, -0.0, 3.155)
ob_cube_001.scale = (1.269, 35.22, 1.269)
ob_cube_002.location = (-25.07, 60.32, 14.63)
ob_cube_002.rotation_euler = (0.0, -0.0, 0.02727)
ob_cube_002.scale = (1.0, 10.0, 16.19)
ob_cube_003.location = (-24.76, 86.43, -1.67)
ob_cube_003.rotation_euler = (0.0, -0.0, 0.01884)
ob_cube_003.scale = (75.53, 32.21, 0.1435)
ob_cube_004.location = (-23.76, 41.43, 31.33)
ob_cube_004.rotation_euler = (0.0, -0.0, 0.01239)
ob_cube_004.scale = (75.59, 74.02, 0.482)

# ---- collection membership
col_collection.objects.link(ob_cube)
col_collection.objects.link(ob_cube_010)
col_collection.objects.link(ob_cube_001)
col_collection.objects.link(ob_cube_002)
col_collection.objects.link(ob_cube_003)
col_collection.objects.link(ob_cube_004)

# ---- scene / render settings (as saved in the file)
scene.frame_start = 1; scene.frame_end = 250; scene.frame_set(1)
scene.render.engine = 'BLENDER_EEVEE_NEXT'
scene.cycles.sampling_pattern = 'TABULATED_SOBOL'
scene.eevee.ray_tracing_options.trace_max_roughness = 0.0
bpy.context.view_layer.update()

# ---- added for rendering (the .blend has no active camera and no usable light): camera, sun
cam_auto = bpy.data.cameras.new('AutoCamera')
cam_auto.lens = 50.0
cam_auto.sensor_width = 36.0
cam_auto.clip_end = 3351.08
ob_auto_camera = bpy.data.objects.new('AutoCamera', cam_auto)
scene.collection.objects.link(ob_auto_camera)
ob_auto_camera.location = (191.449, -214.694, 167.724)
ob_auto_camera.rotation_euler = (1.09748, -7.21219e-08, 0.694738)
scene.camera = ob_auto_camera
light_auto_sun = bpy.data.lights.new('AutoSun', 'SUN')
light_auto_sun.energy = 3.0
light_auto_sun.angle = 0.0523599
ob_auto_sun = bpy.data.objects.new('AutoSun', light_auto_sun)
scene.collection.objects.link(ob_auto_sun)
ob_auto_sun.rotation_euler = (0.872665, 0.174533, 0.523599)
bpy.context.view_layer.update()
